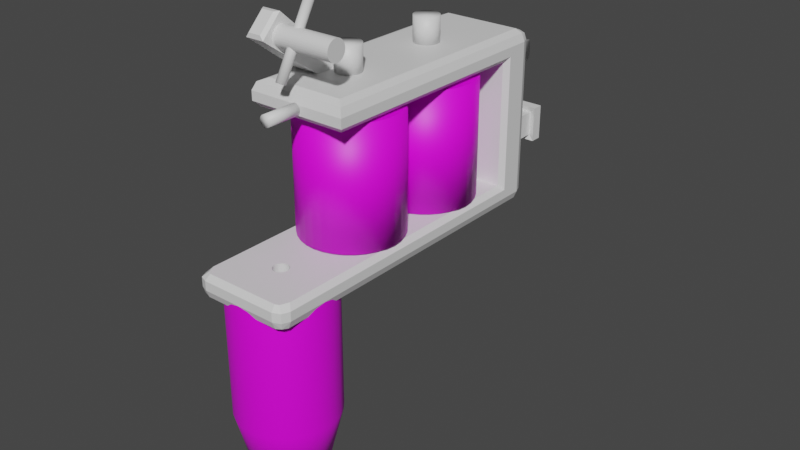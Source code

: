 # Source: Gun.blend  (saved by Blender 2.80.75; exported with 4.5.12 LTS)
import bpy
from mathutils import Matrix  # noqa: F401  (used for matrix-valued properties, if any)

bpy.ops.wm.read_factory_settings(use_empty=True)
scene = bpy.context.scene
scene.name = 'Scene'

# ---- collections
col_collection = bpy.data.collections.new('Collection'); scene.collection.children.link(col_collection)

# ---- images (referenced by path relative to the original .blend; pixels are not part of the script)
import os
ASSET_DIR = os.environ.get("B2B_ASSET_DIR", "")  # directory of the original .blend (textures are referenced by path, not embedded)
HERE = os.path.dirname(os.path.abspath(__file__))  # packed textures are extracted next to this script under _unpacked/

def load_image(name, relpath, width, height, colorspace="sRGB"):
    """Load a texture the original file referenced (path relative to the .blend, or extracted next to this script)."""
    p = next((c for c in (os.path.join(HERE, relpath), os.path.join(ASSET_DIR, relpath)) if relpath and os.path.exists(c)), "")
    if p:
        img = bpy.data.images.load(p, check_existing=True)
        img.name = name
    else:  # same state as the original file: an image datablock whose file is absent (Cycles renders it pink)
        img = bpy.data.images.new(name, width, height)
        img.source = "FILE"
        img.filepath = "//" + (relpath or name)
    img.colorspace_settings.name = colorspace
    return img
img_metalgrip_jpg = load_image('MetalGrip.jpg', 'MetalGrip.jpg', 1024, 1024, 'sRGB')
img_1_8_aluminum_alloy_500x5002_png = load_image('1-8-aluminum-alloy_500x5002.png', '1-8-aluminum-alloy_500x5002.png', 1024, 1024, 'sRGB')

# ---- materials (node trees are filled in below, after node groups)
mat_handlemetal = bpy.data.materials.new('HandleMetal')
mat_handlemetal.use_transparent_shadow = False
mat_handlemetal.diffuse_color = (0.09084, 0.09084, 0.09084, 1.0)
mat_smoothmetal = bpy.data.materials.new('SmoothMetal')
mat_smoothmetal.use_transparent_shadow = False
mat_coilmetal = bpy.data.materials.new('CoilMetal')
mat_coilmetal.use_transparent_shadow = False
mat_coilmetal.diffuse_color = (0.0466, 0.07289, 0.8, 1.0)
mat_highlightmetal = bpy.data.materials.new('HighlightMetal')
mat_highlightmetal.use_transparent_shadow = False

# ---- material node trees
mat_handlemetal.use_nodes = True; mat_handlemetal.node_tree.nodes.clear()
_N = mat_handlemetal.node_tree.nodes; _L = mat_handlemetal.node_tree.links
n0 = _N.new('ShaderNodeOutputMaterial'); n0.name = 'Material Output'; n0.location = (300, 300)
n1 = _N.new('ShaderNodeBsdfPrincipled'); n1.name = 'Principled BSDF'; n1.location = (10, 300)
n1.distribution = 'GGX'
n1.subsurface_method = 'BURLEY'
n1.inputs[3].default_value = 1.45
n1.inputs[27].default_value = (0.0, 0.0, 0.0, 1.0)
n1.inputs[28].default_value = 1.0
n2 = _N.new('ShaderNodeTexImage'); n2.name = 'Image Texture'; n2.location = (-280, 280)
n2.image = img_metalgrip_jpg
_L.new(n1.outputs[0], n0.inputs[0])
_L.new(n2.outputs[0], n1.inputs[0])
n0.is_active_output = True
mat_smoothmetal.use_nodes = True; mat_smoothmetal.node_tree.nodes.clear()
_N = mat_smoothmetal.node_tree.nodes; _L = mat_smoothmetal.node_tree.links
n0 = _N.new('ShaderNodeOutputMaterial'); n0.name = 'Material Output'; n0.location = (300, 300)
n1 = _N.new('ShaderNodeBsdfPrincipled'); n1.name = 'Principled BSDF'; n1.location = (10, 300)
n1.distribution = 'GGX'
n1.subsurface_method = 'BURLEY'
n1.inputs[3].default_value = 1.45
n1.inputs[27].default_value = (0.0, 0.0, 0.0, 1.0)
n1.inputs[28].default_value = 1.0
_L.new(n1.outputs[0], n0.inputs[0])
n0.is_active_output = True
mat_coilmetal.use_nodes = True; mat_coilmetal.node_tree.nodes.clear()
_N = mat_coilmetal.node_tree.nodes; _L = mat_coilmetal.node_tree.links
n0 = _N.new('ShaderNodeOutputMaterial'); n0.name = 'Material Output'; n0.location = (300, 300)
n1 = _N.new('ShaderNodeBsdfPrincipled'); n1.name = 'Principled BSDF'; n1.location = (10, 300)
n1.distribution = 'GGX'
n1.subsurface_method = 'BURLEY'
n1.inputs[3].default_value = 1.45
n1.inputs[27].default_value = (0.0, 0.0, 0.0, 1.0)
n1.inputs[28].default_value = 1.0
n2 = _N.new('ShaderNodeTexImage'); n2.name = 'Image Texture'; n2.location = (-280, 280)
n2.image = img_1_8_aluminum_alloy_500x5002_png
_L.new(n1.outputs[0], n0.inputs[0])
_L.new(n2.outputs[0], n1.inputs[0])
n0.is_active_output = True
mat_highlightmetal.use_nodes = True; mat_highlightmetal.node_tree.nodes.clear()
_N = mat_highlightmetal.node_tree.nodes; _L = mat_highlightmetal.node_tree.links
n0 = _N.new('ShaderNodeOutputMaterial'); n0.name = 'Material Output'; n0.location = (300, 300)
n1 = _N.new('ShaderNodeBsdfPrincipled'); n1.name = 'Principled BSDF'; n1.location = (10, 300)
n1.distribution = 'GGX'
n1.subsurface_method = 'BURLEY'
n1.inputs[3].default_value = 1.45
n1.inputs[27].default_value = (0.0, 0.0, 0.0, 1.0)
n1.inputs[28].default_value = 1.0
_L.new(n1.outputs[0], n0.inputs[0])
n0.is_active_output = True

# ---- world
world_world = bpy.data.worlds.new('World'); scene.world = world_world
world_world.use_nodes = True; world_world.node_tree.nodes.clear()
_N = world_world.node_tree.nodes; _L = world_world.node_tree.links
n0 = _N.new('ShaderNodeOutputWorld'); n0.name = 'World Output'; n0.location = (300, 300)
n1 = _N.new('ShaderNodeBackground'); n1.name = 'Background'; n1.location = (10, 300)
n1.inputs[0].default_value = (0.05088, 0.05088, 0.05088, 1.0)
_L.new(n1.outputs[0], n0.inputs[0])
n0.is_active_output = True
world_world.color = (0.05088, 0.05088, 0.05088)
world_world.use_sun_shadow = False
world_world.sun_shadow_jitter_overblur = 0.0

# ---- meshes
me_cylinder = bpy.data.meshes.new('Cylinder')
me_cylinder.from_pydata([(0.0, 1.0, -1.315), (0.0, 1.0, 1.215), (0.1951, 0.9808, -1.315), (0.1951, 0.9808, 1.215), (0.3827, 0.9239, -1.315), (0.3827, 0.9239, 1.215), (0.5556, 0.8315, -1.315), (0.5556, 0.8315, 1.215), (0.7071, 0.7071, -1.315), (0.7071, 0.7071, 1.215), (0.8315, 0.5556, -1.315), (0.8315, 0.5556, 1.215), (0.9239, 0.3827, -1.315), (0.9239, 0.3827, 1.215), (0.9808, 0.1951, -1.315), (0.9808, 0.1951, 1.215), (1.0, 7.55e-08, -1.315), (1.0, 7.55e-08, 1.215), (0.9808, -0.1951, -1.315), (0.9808, -0.1951, 1.215), (0.9239, -0.3827, -1.315), (0.9239, -0.3827, 1.215), (0.8315, -0.5556, -1.315), (0.8315, -0.5556, 1.215), (0.7071, -0.7071, -1.315), (0.7071, -0.7071, 1.215), (0.5556, -0.8315, -1.315), (0.5556, -0.8315, 1.215), (0.3827, -0.9239, -1.315), (0.3827, -0.9239, 1.215), (0.1951, -0.9808, -1.315), (0.1951, -0.9808, 1.215), (-3.258e-07, -1.0, -1.315), (-3.258e-07, -1.0, 1.215), (-0.1951, -0.9808, -1.315), (-0.1951, -0.9808, 1.215), (-0.3827, -0.9239, -1.315), (-0.3827, -0.9239, 1.215), (-0.5556, -0.8315, -1.315), (-0.5556, -0.8315, 1.215), (-0.7071, -0.7071, -1.315), (-0.7071, -0.7071, 1.215), (-0.8315, -0.5556, -1.315), (-0.8315, -0.5556, 1.215), (-0.9239, -0.3827, -1.315), (-0.9239, -0.3827, 1.215), (-0.9808, -0.1951, -1.315), (-0.9808, -0.1951, 1.215), (-1.0, 9.656e-07, -1.315), (-1.0, 9.656e-07, 1.215), (-0.9808, 0.1951, -1.315), (-0.9808, 0.1951, 1.215), (-0.9239, 0.3827, -1.315), (-0.9239, 0.3827, 1.215), (-0.8315, 0.5556, -1.315), (-0.8315, 0.5556, 1.215), (-0.7071, 0.7071, -1.315), (-0.7071, 0.7071, 1.215), (-0.5556, 0.8315, -1.315), (-0.5556, 0.8315, 1.215), (-0.3827, 0.9239, -1.315), (-0.3827, 0.9239, 1.215), (-0.1951, 0.9808, -1.315), (-0.1951, 0.9808, 1.215), (-7.731e-08, 0.4751, -2.642), (0.09268, 0.4659, -2.642), (0.1818, 0.4389, -2.642), (0.2639, 0.395, -2.642), (0.3359, 0.3359, -2.642), (0.395, 0.2639, -2.642), (0.4389, 0.1818, -2.642), (0.4659, 0.09268, -2.642), (0.4751, 9.98e-08, -2.642), (0.4659, -0.09268, -2.642), (0.4389, -0.1818, -2.642), (0.395, -0.2639, -2.642), (0.3359, -0.3359, -2.642), (0.2639, -0.395, -2.642), (0.1818, -0.4389, -2.642), (0.09268, -0.4659, -2.642), (-1.029e-07, -0.4751, -2.642), (-0.09268, -0.4659, -2.642), (-0.1818, -0.4389, -2.642), (-0.2639, -0.395, -2.642), (-0.3359, -0.3359, -2.642), (-0.395, -0.2639, -2.642), (-0.4389, -0.1818, -2.642), (-0.4659, -0.09268, -2.642), (-0.4751, 5.632e-07, -2.642), (-0.4659, 0.09268, -2.642), (-0.4389, 0.1818, -2.642), (-0.395, 0.2639, -2.642), (-0.3359, 0.3359, -2.642), (-0.2639, 0.395, -2.642), (-0.1818, 0.4389, -2.642), (-0.09268, 0.4659, -2.642), (2.581e-08, 0.6691, -2.642), (0.1305, 0.6562, -2.642), (0.256, 0.6181, -2.642), (0.3717, 0.5563, -2.642), (0.4731, 0.4731, -2.642), (0.5563, 0.3717, -2.642), (0.6181, 0.256, -2.642), (0.6562, 0.1305, -2.642), (0.6691, 1.448e-07, -2.642), (0.6562, -0.1305, -2.642), (0.6181, -0.256, -2.642), (0.5563, -0.3717, -2.642), (0.4731, -0.4731, -2.642), (0.3717, -0.5563, -2.642), (0.256, -0.6181, -2.642), (0.1305, -0.6562, -2.642), (-1.922e-07, -0.6691, -2.642), (-0.1305, -0.6562, -2.642), (-0.256, -0.6181, -2.642), (-0.3717, -0.5563, -2.642), (-0.4731, -0.4731, -2.642), (-0.5563, -0.3717, -2.642), (-0.6181, -0.256, -2.642), (-0.6562, -0.1305, -2.642), (-0.6691, 7.404e-07, -2.642), (-0.6562, 0.1305, -2.642), (-0.6181, 0.256, -2.642), (-0.5563, 0.3717, -2.642), (-0.4731, 0.4731, -2.642), (-0.3717, 0.5563, -2.642), (-0.256, 0.6181, -2.642), (-0.1305, 0.6562, -2.642), (-5.547e-08, 0.4751, -3.33), (0.09268, 0.4659, -3.33), (0.1818, 0.4389, -3.33), (0.2639, 0.395, -3.33), (0.3359, 0.3359, -3.33), (0.395, 0.2639, -3.33), (0.4389, 0.1818, -3.33), (0.4659, 0.09268, -3.33), (0.4751, 9.98e-08, -3.33), (0.4659, -0.09268, -3.33), (0.4389, -0.1818, -3.33), (0.395, -0.2639, -3.33), (0.3359, -0.3359, -3.33), (0.2639, -0.395, -3.33), (0.1818, -0.4389, -3.33), (0.09268, -0.4659, -3.33), (-8.103e-08, -0.4751, -3.33), (-0.09268, -0.4659, -3.33), (-0.1818, -0.4389, -3.33), (-0.2639, -0.395, -3.33), (-0.3359, -0.3359, -3.33), (-0.395, -0.2639, -3.33), (-0.4389, -0.1818, -3.33), (-0.4659, -0.09268, -3.33), (-0.4751, 5.632e-07, -3.33), (-0.4659, 0.09268, -3.33), (-0.4389, 0.1818, -3.33), (-0.395, 0.2639, -3.33), (-0.3359, 0.3359, -3.33), (-0.2639, 0.395, -3.33), (-0.1818, 0.4389, -3.33), (-0.09268, 0.4659, -3.33), (-1.373e-08, 0.2601, -3.804), (0.05074, 0.2551, -3.804), (0.09952, 0.2403, -3.804), (0.1445, 0.2162, -3.804), (0.1839, 0.1839, -3.804), (0.2162, 0.1445, -3.804), (0.2403, 0.09952, -3.804), (0.2551, 0.05074, -3.804), (0.2601, 1.659e-07, -3.804), (0.2551, -0.05074, -3.804), (0.2403, -0.09952, -3.804), (0.2162, -0.1445, -3.804), (0.1839, -0.1839, -3.804), (0.1445, -0.2162, -3.804), (0.09952, -0.2403, -3.804), (0.05074, -0.2551, -3.804), (-2.773e-08, -0.2601, -3.804), (-0.05074, -0.2551, -3.804), (-0.09952, -0.2403, -3.804), (-0.1445, -0.2162, -3.804), (-0.1839, -0.1839, -3.804), (-0.2162, -0.1445, -3.804), (-0.2403, -0.09952, -3.804), (-0.2551, -0.05074, -3.804), (-0.2601, 4.196e-07, -3.804), (-0.2551, 0.05074, -3.804), (-0.2403, 0.09952, -3.804), (-0.2162, 0.1445, -3.804), (-0.1839, 0.1839, -3.804), (-0.1445, 0.2162, -3.804), (-0.09952, 0.2403, -3.804), (-0.05074, 0.2551, -3.804), (-0.5556, 4.675, 3.928), (-0.5556, 4.675, 1.528), (-0.7071, 4.551, 3.928), (-0.7071, 4.551, 1.528), (-0.8315, 4.4, 3.928), (-0.8315, 4.4, 1.528), (-0.9239, 4.227, 3.928), (-0.9239, 4.227, 1.528), (-0.9808, 4.039, 3.928), (-0.9808, 4.039, 1.528), (-1.0, 3.844, 3.928), (-1.0, 3.844, 1.528), (-0.9808, 3.649, 3.928), (-0.9808, 3.649, 1.528), (-0.9239, 3.461, 3.928), (-0.9239, 3.461, 1.528), (-0.8315, 3.288, 3.928), (-0.8315, 3.288, 1.528), (-0.7071, 3.137, 3.928), (-0.7071, 3.137, 1.528), (-0.5556, 3.013, 3.928), (-0.5556, 3.013, 1.528), (-0.3827, 2.92, 3.928), (-0.3827, 2.92, 1.528), (-0.1951, 2.863, 3.928), (-0.1951, 2.863, 1.528), (-3.258e-07, 2.844, 3.928), (-3.258e-07, 2.844, 1.528), (0.1951, 2.863, 3.928), (0.1951, 2.863, 1.528), (0.3827, 2.92, 3.928), (0.0, 4.0, 1.55), (0.0, 4.0, 3.95), (0.1951, 3.981, 1.55), (0.1951, 3.981, 3.95), (0.3827, 2.92, 1.528), (0.5556, 3.013, 3.928), (0.5556, 3.013, 1.528), (0.7071, 3.137, 3.928), (0.7071, 3.137, 1.528), (0.8315, 3.288, 3.928), (0.8315, 3.288, 1.528), (0.9239, 3.461, 3.928), (0.9239, 3.461, 1.528), (0.9808, 3.649, 3.928), (0.9808, 3.649, 1.528), (1.0, 3.844, 3.928), (1.0, 3.844, 1.528), (0.9808, 4.039, 3.928), (0.9808, 4.039, 1.528), (0.9239, 4.227, 3.928), (0.9239, 4.227, 1.528), (0.8315, 4.4, 3.928), (0.8315, 4.4, 1.528), (0.7071, 4.551, 3.928), (0.7071, 4.551, 1.528), (0.5556, 4.675, 3.928), (0.5556, 4.675, 1.528), (0.3827, 4.768, 3.928), (0.3827, 4.768, 1.528), (0.1951, 4.825, 3.928), (0.1951, 4.825, 1.528), (-0.1951, 4.825, 3.928), (0.0, 4.844, 3.928), (-0.1951, 4.825, 1.528), (0.0, 4.844, 1.528), (-0.3827, 4.768, 3.928), (-0.3827, 4.768, 1.528), (0.0, 2.784, 1.546), (0.0, 2.784, 3.946), (0.1951, 2.764, 1.546), (0.1951, 2.764, 3.946), (0.3827, 2.707, 1.546), (0.3827, 2.707, 3.946), (0.5556, 2.615, 1.546), (0.5556, 2.615, 3.946), (0.7071, 2.491, 1.546), (0.7071, 2.491, 3.946), (0.8315, 2.339, 1.546), (0.8315, 2.339, 3.946), (0.9239, 2.166, 1.546), (0.9239, 2.166, 3.946), (0.9808, 1.979, 1.546), (0.9808, 1.979, 3.946), (1.0, 1.784, 1.546), (1.0, 1.784, 3.946), (0.9808, 1.589, 1.546), (0.9808, 1.589, 3.946), (0.9239, 1.401, 1.546), (0.9239, 1.401, 3.946), (0.8315, 1.228, 1.546), (0.8315, 1.228, 3.946), (0.7071, 1.076, 1.546), (0.7071, 1.076, 3.946), (0.5556, 0.9521, 1.546), (0.5556, 0.9521, 3.946), (0.3827, 0.8597, 1.546), (0.3827, 0.8597, 3.946), (0.1951, 0.8028, 1.546), (0.1951, 0.8028, 3.946), (-3.258e-07, 0.7836, 1.546), (-3.258e-07, 0.7836, 3.946), (-0.1951, 0.8028, 1.546), (-0.1951, 0.8028, 3.946), (-0.3827, 0.8597, 1.546), (-0.3827, 0.8597, 3.946), (-0.5556, 0.9521, 1.546), (-0.5556, 0.9521, 3.946), (-0.7071, 1.076, 1.546), (-0.7071, 1.076, 3.946), (-0.8315, 1.228, 1.546), (-0.8315, 1.228, 3.946), (-0.9239, 1.401, 1.546), (-0.9239, 1.401, 3.946), (-0.9808, 1.589, 1.546), (-0.9808, 1.589, 3.946), (-1.0, 1.784, 1.546), (-1.0, 1.784, 3.946), (-0.9808, 1.979, 1.546), (-0.9808, 1.979, 3.946), (-0.9239, 2.166, 1.546), (-0.9239, 2.166, 3.946), (-0.8315, 2.339, 1.546), (-0.8315, 2.339, 3.946), (-0.7071, 2.491, 1.546), (-0.7071, 2.491, 3.946), (-0.5556, 2.615, 1.546), (-0.5556, 2.615, 3.946), (-0.3827, 2.707, 1.546), (-0.3827, 2.707, 3.946), (-0.1951, 2.764, 1.546), (-0.1951, 2.764, 3.946), (-0.7846, -0.7846, 1.0), (-0.7846, -1.0, 1.215), (-1.0, -0.7846, 1.215), (-0.7846, -0.9369, 1.063), (-0.909, -0.909, 1.091), (-0.9369, -0.9369, 1.215), (-0.9369, -0.7846, 1.063), (0.7846, -0.7846, 1.0), (1.0, -0.7846, 1.215), (0.7846, -1.0, 1.215), (0.9369, -0.7846, 1.063), (0.909, -0.909, 1.091), (0.9369, -0.9369, 1.215), (0.7846, -0.9369, 1.063), (-1.0, 5.535, 1.215), (-0.7846, 5.75, 1.215), (-0.7846, 5.535, 1.0), (-0.9369, 5.687, 1.215), (-0.909, 5.659, 1.091), (-0.7846, 5.687, 1.063), (-0.9369, 5.535, 1.063), (0.7846, 5.535, 1.0), (0.7846, 5.75, 1.215), (1.0, 5.535, 1.215), (0.7846, 5.687, 1.063), (0.909, 5.659, 1.091), (0.9369, 5.687, 1.215), (0.9369, 5.535, 1.063), (-0.7846, 5.75, 4.285), (-1.0, 5.535, 4.285), (-0.7846, 5.535, 4.5), (-0.9369, 5.687, 4.285), (-0.909, 5.659, 4.409), (-0.9369, 5.535, 4.437), (-0.7846, 5.687, 4.437), (0.7846, 5.75, 4.285), (0.7846, 5.535, 4.5), (1.0, 5.535, 4.285), (0.7846, 5.687, 4.437), (0.909, 5.659, 4.409), (0.9369, 5.535, 4.437), (0.9369, 5.687, 4.285), (-0.7846, 0.7154, 4.5), (-1.0, 0.5, 4.285), (-0.9369, 0.5631, 4.437), (0.7846, 0.7154, 4.5), (1.0, 0.5, 4.285), (0.9369, 0.5631, 4.437), (0.1287, -0.08599, 1.5), (0.1287, -0.08599, 1.0), (0.1287, -0.08599, -3.804), (0.0, 0.1548, 1.5), (0.0, 0.1548, 1.0), (0.0, 0.1548, -3.804), (-0.0302, 0.1518, 1.5), (-0.0302, 0.1518, 1.0), (-0.0302, 0.1518, -3.804), (-0.05923, 0.143, 1.5), (-0.05923, 0.143, 1.0), (-0.05923, 0.143, -3.804), (-0.143, -0.05923, 1.5), (-0.143, -0.05923, 1.0), (-0.143, -0.05923, -3.804), (-0.1287, -0.08599, 1.5), (-0.1287, -0.08599, 1.0), (-0.1287, -0.08599, -3.804), (-0.1518, -0.0302, 1.5), (-0.1518, -0.0302, 1.0), (-0.1518, -0.0302, -3.804), (-0.1094, -0.1094, 1.5), (-0.1094, -0.1094, 1.0), (-0.1094, -0.1094, -3.804), (-0.0302, -0.1518, 1.5), (-0.0302, -0.1518, 1.0), (-0.0302, -0.1518, -3.804), (-5.044e-08, -0.1548, 1.5), (-5.044e-08, -0.1548, 1.0), (-5.044e-08, -0.1548, -3.804), (-0.05923, -0.143, 1.5), (-0.05923, -0.143, 1.0), (-0.05923, -0.143, -3.804), (0.1518, 0.0302, 1.5), (0.1518, 0.0302, 1.0), (0.1518, 0.0302, -3.804), (0.08599, 0.1287, 1.5), (0.08599, 0.1287, 1.0), (0.08599, 0.1287, -3.804), (0.1548, 1.169e-08, 1.5), (0.1548, 1.169e-08, 1.0), (0.1548, 1.169e-08, -3.804), (0.143, 0.05923, 1.5), (0.143, 0.05923, 1.0), (0.143, 0.05923, -3.804), (0.0302, -0.1518, 1.5), (0.0302, -0.1518, 1.0), (0.0302, -0.1518, -3.804), (-0.1094, 0.1094, 1.5), (-0.1094, 0.1094, 1.0), (-0.1094, 0.1094, -3.804), (-0.08599, 0.1287, 1.5), (-0.08599, 0.1287, 1.0), (-0.08599, 0.1287, -3.804), (-0.1287, 0.08599, 1.5), (-0.1287, 0.08599, 1.0), (-0.1287, 0.08599, -3.804), (0.1518, -0.0302, 1.5), (0.1518, -0.0302, 1.0), (0.1518, -0.0302, -3.804), (0.08599, -0.1287, 1.5), (0.08599, -0.1287, 1.0), (0.08599, -0.1287, -3.804), (0.1094, -0.1094, 1.5), (0.1094, -0.1094, 1.0), (0.1094, -0.1094, -3.804), (0.143, -0.05923, 1.5), (0.143, -0.05923, 1.0), (0.143, -0.05923, -3.804), (-0.1548, 1.495e-07, 1.5), (-0.1548, 1.495e-07, 1.0), (-0.1548, 1.495e-07, -3.804), (-0.08599, -0.1287, 1.5), (-0.08599, -0.1287, 1.0), (-0.08599, -0.1287, -3.804), (-0.1518, 0.0302, 1.5), (-0.1518, 0.0302, 1.0), (-0.1518, 0.0302, -3.804), (0.1094, 0.1094, 1.5), (0.1094, 0.1094, 1.0), (0.1094, 0.1094, -3.804), (0.05923, -0.143, 1.5), (0.05923, -0.143, 1.0), (0.05923, -0.143, -3.804), (0.1287, 0.08599, 1.5), (0.1287, 0.08599, 1.0), (0.1287, 0.08599, -3.804), (-0.143, 0.05923, 1.5), (-0.143, 0.05923, 1.0), (-0.143, 0.05923, -3.804), (0.05923, 0.143, 1.5), (0.05923, 0.143, 1.0), (0.05923, 0.143, -3.804), (0.0302, 0.1518, 1.5), (0.0302, 0.1518, 1.0), (0.0302, 0.1518, -3.804), (9.587e-08, 6.598, 3.84), (8.939e-08, 5.754, 3.672), (0.01055, 6.598, 3.833), (0.03355, 5.754, 3.669), (0.0207, 6.598, 3.814), (0.06581, 5.754, 3.659), (0.03005, 6.598, 3.783), (0.09554, 5.754, 3.643), (0.03824, 6.598, 3.74), (0.1216, 5.754, 3.622), (0.04497, 6.598, 3.689), (0.143, 5.754, 3.596), (0.04996, 6.598, 3.63), (0.1589, 5.754, 3.566), (0.05304, 6.598, 3.566), (0.1687, 5.754, 3.534), (0.172, 5.754, 3.5), (0.05304, 6.598, 3.434), (0.1687, 5.754, 3.466), (0.04996, 6.598, 3.37), (0.1589, 5.754, 3.434), (0.04497, 6.598, 3.311), (0.143, 5.754, 3.404), (0.03824, 6.598, 3.26), (0.1216, 5.754, 3.378), (0.03005, 6.598, 3.217), (0.09554, 5.754, 3.357), (0.0207, 6.598, 3.186), (0.06581, 5.754, 3.341), (0.01055, 6.598, 3.167), (0.03355, 5.754, 3.331), (7.824e-08, 6.598, 3.16), (3.336e-08, 5.754, 3.328), (-0.01055, 6.598, 3.167), (-0.03355, 5.754, 3.331), (-0.0207, 6.598, 3.186), (-0.06581, 5.754, 3.341), (-0.03005, 6.598, 3.217), (-0.09554, 5.754, 3.357), (-0.03824, 6.598, 3.26), (-0.1216, 5.754, 3.378), (-0.04497, 6.598, 3.311), (-0.143, 5.754, 3.404), (-0.04996, 6.598, 3.37), (-0.1589, 5.754, 3.434), (-0.05304, 6.598, 3.434), (-0.1687, 5.754, 3.466), (-0.172, 5.754, 3.5), (-0.05304, 6.598, 3.566), (-0.1687, 5.754, 3.534), (-0.04996, 6.598, 3.63), (-0.1589, 5.754, 3.566), (-0.04497, 6.598, 3.689), (-0.143, 5.754, 3.596), (-0.03824, 6.598, 3.74), (-0.1216, 5.754, 3.622), (-0.03005, 6.598, 3.783), (-0.09554, 5.754, 3.643), (-0.0207, 6.598, 3.814), (-0.06581, 5.754, 3.659), (-0.01055, 6.598, 3.833), (-0.03355, 5.754, 3.669), (9.705e-08, 7.229, 3.714), (0.006646, 7.229, 3.71), (0.01304, 7.229, 3.698), (0.01893, 7.229, 3.678), (0.02832, 7.229, 3.619), (0.03341, 7.229, 3.542), (0.02832, 7.229, 3.381), (0.01893, 7.229, 3.322), (0.01304, 7.229, 3.302), (0.006646, 7.229, 3.29), (8.595e-08, 7.229, 3.286), (-0.006646, 7.229, 3.29), (-0.01304, 7.229, 3.302), (-0.01893, 7.229, 3.322), (-0.02832, 7.229, 3.381), (-0.03341, 7.229, 3.542), (-0.02832, 7.229, 3.619), (-0.01893, 7.229, 3.678), (-0.01304, 7.229, 3.698), (-0.006646, 7.229, 3.71), (6.328e-08, 2.036, 4.5), (6.328e-08, 2.036, 5.0), (0.04877, 2.031, 4.5), (0.04877, 2.031, 5.0), (0.09567, 2.017, 4.5), (0.09567, 2.017, 5.0), (0.1389, 1.994, 4.5), (0.1389, 1.994, 5.0), (0.1768, 1.963, 4.5), (0.1768, 1.963, 5.0), (0.2079, 1.925, 4.5), (0.2079, 1.925, 5.0), (0.231, 1.882, 4.5), (0.231, 1.882, 5.0), (0.2452, 1.835, 4.5), (0.2452, 1.835, 5.0), (0.25, 1.786, 4.5), (0.25, 1.786, 5.0), (0.2452, 1.737, 4.5), (0.2452, 1.737, 5.0), (0.231, 1.69, 4.5), (0.231, 1.69, 5.0), (0.2079, 1.647, 4.5), (0.2079, 1.647, 5.0), (0.1768, 1.609, 4.5), (0.1768, 1.609, 5.0), (0.1389, 1.578, 4.5), (0.1389, 1.578, 5.0), (0.09567, 1.555, 4.5), (0.09567, 1.555, 5.0), (0.04877, 1.541, 4.5), (0.04877, 1.541, 5.0), (-1.819e-08, 1.536, 4.5), (-1.819e-08, 1.536, 5.0), (-0.04877, 1.541, 4.5), (-0.04877, 1.541, 5.0), (-0.09567, 1.555, 4.5), (-0.09567, 1.555, 5.0), (-0.1389, 1.578, 4.5), (-0.1389, 1.578, 5.0), (-0.1768, 1.609, 4.5), (-0.1768, 1.609, 5.0), (-0.2079, 1.647, 4.5), (-0.2079, 1.647, 5.0), (-0.231, 1.69, 4.5), (-0.231, 1.69, 5.0), (-0.2452, 1.737, 4.5), (-0.2452, 1.737, 5.0), (-0.25, 1.786, 4.5), (-0.25, 1.786, 5.0), (-0.2452, 1.835, 4.5), (-0.2452, 1.835, 5.0), (-0.231, 1.882, 4.5), (-0.231, 1.882, 5.0), (-0.2079, 1.925, 4.5), (-0.2079, 1.925, 5.0), (-0.1768, 1.963, 4.5), (-0.1768, 1.963, 5.0), (-0.1389, 1.994, 4.5), (-0.1389, 1.994, 5.0), (-0.09567, 2.017, 4.5), (-0.09567, 2.017, 5.0), (-0.04877, 2.031, 4.5), (-0.04877, 2.031, 5.0), (6.311e-08, 4.115, 4.5), (6.311e-08, 4.115, 5.0), (0.04877, 4.11, 4.5), (0.04877, 4.11, 5.0), (0.09567, 4.096, 4.5), (0.09567, 4.096, 5.0), (0.1389, 4.073, 4.5), (0.1389, 4.073, 5.0), (0.1768, 4.042, 4.5), (0.1768, 4.042, 5.0), (0.2079, 4.004, 4.5), (0.2079, 4.004, 5.0), (0.231, 3.961, 4.5), (0.231, 3.961, 5.0), (0.2452, 3.914, 4.5), (0.2452, 3.914, 5.0), (0.25, 3.865, 4.5), (0.25, 3.865, 5.0), (0.2452, 3.816, 4.5), (0.2452, 3.816, 5.0), (0.231, 3.769, 4.5), (0.231, 3.769, 5.0), (0.2079, 3.726, 4.5), (0.2079, 3.726, 5.0), (0.1768, 3.688, 4.5), (0.1768, 3.688, 5.0), (0.1389, 3.657, 4.5), (0.1389, 3.657, 5.0), (0.09567, 3.634, 4.5), (0.09567, 3.634, 5.0), (0.04877, 3.62, 4.5), (0.04877, 3.62, 5.0), (-1.835e-08, 3.615, 4.5), (-1.835e-08, 3.615, 5.0), (-0.04877, 3.62, 4.5), (-0.04877, 3.62, 5.0), (-0.09567, 3.634, 4.5), (-0.09567, 3.634, 5.0), (-0.1389, 3.657, 4.5), (-0.1389, 3.657, 5.0), (-0.1768, 3.688, 4.5), (-0.1768, 3.688, 5.0), (-0.2079, 3.726, 4.5), (-0.2079, 3.726, 5.0), (-0.231, 3.769, 4.5), (-0.231, 3.769, 5.0), (-0.2452, 3.816, 4.5), (-0.2452, 3.816, 5.0), (-0.25, 3.865, 4.5), (-0.25, 3.865, 5.0), (-0.2452, 3.914, 4.5), (-0.2452, 3.914, 5.0), (-0.231, 3.961, 4.5), (-0.231, 3.961, 5.0), (-0.2079, 4.004, 4.5), (-0.2079, 4.004, 5.0), (-0.1768, 4.042, 4.5), (-0.1768, 4.042, 5.0), (-0.1389, 4.073, 4.5), (-0.1389, 4.073, 5.0), (-0.09567, 4.096, 4.5), (-0.09567, 4.096, 5.0), (-0.04877, 4.11, 4.5), (-0.04877, 4.11, 5.0), (-0.25, 5.75, 1.75), (-0.25, 5.75, 2.25), (-0.25, 7.053, 1.75), (-0.25, 7.053, 2.25), (0.25, 5.75, 1.75), (0.25, 5.75, 2.25), (0.25, 7.053, 1.75), (0.25, 7.053, 2.25), (-0.25, 7.215, 2.25), (-0.25, 7.215, 1.75), (0.25, 7.215, 1.75), (0.25, 7.215, 2.25), (-0.3601, 7.017, 2.36), (-0.3601, 7.017, 1.64), (0.3601, 7.017, 1.64), (0.3601, 7.017, 2.36), (-0.3601, 7.251, 2.36), (-0.3601, 7.251, 1.64), (0.3601, 7.251, 1.64), (0.3601, 7.251, 2.36), (-0.7827, 1.514, 4.368), (-0.7827, 2.044, 4.413), (-0.2827, 1.514, 4.368), (-0.2827, 2.044, 4.413), (-0.6606, 0.2083, 5.406), (-0.7211, 0.2063, 5.321), (-0.6606, 0.5212, 5.719), (-0.7211, 0.606, 5.721), (-0.4047, 0.2083, 5.406), (-0.3442, 0.2063, 5.321), (-0.4047, 0.5212, 5.719), (-0.3442, 0.606, 5.721), (-0.3603, 0.8085, 5.322), (0.8397, 0.8085, 5.322), (-0.3603, 0.8046, 5.283), (0.8397, 0.8046, 5.283), (-0.3603, 0.7932, 5.245), (0.8397, 0.7932, 5.245), (-0.3603, 0.7748, 5.211), (0.8397, 0.7748, 5.211), (-0.3603, 0.7499, 5.181), (0.8397, 0.7499, 5.181), (-0.3603, 0.7196, 5.156), (0.8397, 0.7196, 5.156), (-0.3603, 0.685, 5.137), (0.8397, 0.685, 5.137), (-0.3603, 0.6475, 5.126), (0.8397, 0.6475, 5.126), (-0.3603, 0.6085, 5.122), (0.8397, 0.6085, 5.122), (-0.3603, 0.5694, 5.126), (0.8397, 0.5694, 5.126), (-0.3603, 0.5319, 5.137), (0.8397, 0.5319, 5.137), (-0.3603, 0.4973, 5.156), (0.8397, 0.4973, 5.156), (-0.3603, 0.467, 5.181), (0.8397, 0.467, 5.181), (-0.3603, 0.4422, 5.211), (0.8397, 0.4422, 5.211), (-0.3603, 0.4237, 5.245), (0.8397, 0.4237, 5.245), (-0.3603, 0.4123, 5.283), (0.8397, 0.4123, 5.283), (-0.3603, 0.4085, 5.322), (0.8397, 0.4085, 5.322), (-0.3603, 0.4123, 5.361), (0.8397, 0.4123, 5.361), (-0.3603, 0.4237, 5.399), (0.8397, 0.4237, 5.399), (-0.3603, 0.4422, 5.433), (0.8397, 0.4422, 5.433), (-0.3603, 0.467, 5.463), (0.8397, 0.467, 5.463), (-0.3603, 0.4973, 5.488), (0.8397, 0.4973, 5.488), (-0.3603, 0.5319, 5.507), (0.8397, 0.5319, 5.507), (-0.3603, 0.5694, 5.518), (0.8397, 0.5694, 5.518), (-0.3603, 0.6085, 5.522), (0.8397, 0.6085, 5.522), (-0.3603, 0.6475, 5.518), (0.8397, 0.6475, 5.518), (-0.3603, 0.685, 5.507), (0.8397, 0.685, 5.507), (-0.3603, 0.7196, 5.488), (0.8397, 0.7196, 5.488), (-0.3603, 0.7499, 5.463), (0.8397, 0.7499, 5.463), (-0.3603, 0.7748, 5.433), (0.8397, 0.7748, 5.433), (-0.3603, 0.7932, 5.399), (0.8397, 0.7932, 5.399), (-0.3603, 0.8046, 5.361), (0.8397, 0.8046, 5.361), (1.043e-07, 0.2874, 4.658), (1.043e-07, 0.9911, 5.876), (0.01716, 0.286, 4.658), (0.01716, 0.9896, 5.877), (0.03366, 0.2816, 4.661), (0.03366, 0.9853, 5.88), (0.04887, 0.2746, 4.665), (0.04887, 0.9783, 5.884), (0.0622, 0.2651, 4.67), (0.0622, 0.9688, 5.889), (0.07313, 0.2536, 4.677), (0.07313, 0.9572, 5.896), (0.08126, 0.2404, 4.685), (0.08126, 0.9441, 5.903), (0.08627, 0.2261, 4.693), (0.08627, 0.9298, 5.912), (0.08796, 0.2113, 4.701), (0.08796, 0.9149, 5.92), (0.08627, 0.1964, 4.71), (0.08627, 0.9001, 5.929), (0.08126, 0.1821, 4.718), (0.08126, 0.8858, 5.937), (0.07313, 0.1689, 4.726), (0.07313, 0.8726, 5.945), (0.0622, 0.1574, 4.733), (0.0622, 0.8611, 5.951), (0.04887, 0.1479, 4.738), (0.04887, 0.8516, 5.957), (0.03366, 0.1409, 4.742), (0.03366, 0.8445, 5.961), (0.01716, 0.1366, 4.745), (0.01716, 0.8402, 5.963), (7.567e-08, 0.1351, 4.745), (7.567e-08, 0.8387, 5.964), (-0.01716, 0.1366, 4.745), (-0.01716, 0.8402, 5.963), (-0.03366, 0.1409, 4.742), (-0.03366, 0.8445, 5.961), (-0.04887, 0.1479, 4.738), (-0.04887, 0.8516, 5.957), (-0.06219, 0.1574, 4.733), (-0.06219, 0.8611, 5.951), (-0.07313, 0.1689, 4.726), (-0.07313, 0.8726, 5.945), (-0.08126, 0.1821, 4.718), (-0.08126, 0.8858, 5.937), (-0.08627, 0.1964, 4.71), (-0.08627, 0.9001, 5.929), (-0.08796, 0.2113, 4.701), (-0.08796, 0.9149, 5.92), (-0.08627, 0.2261, 4.693), (-0.08627, 0.9298, 5.912), (-0.08126, 0.2404, 4.685), (-0.08126, 0.9441, 5.903), (-0.07313, 0.2536, 4.677), (-0.07313, 0.9572, 5.896), (-0.06219, 0.2651, 4.67), (-0.06219, 0.9688, 5.889), (-0.04887, 0.2746, 4.665), (-0.04887, 0.9783, 5.884), (-0.03366, 0.2816, 4.661), (-0.03366, 0.9853, 5.88), (-0.01716, 0.286, 4.658), (-0.01716, 0.9896, 5.877), (9.207e-08, 0.5088, 4.306), (9.207e-08, -0.1662, 4.306), (0.02195, 0.5088, 4.303), (0.02195, -0.1662, 4.303), (0.04305, 0.5088, 4.297), (0.04305, -0.1662, 4.297), (0.0625, 0.5088, 4.287), (0.0625, -0.1662, 4.287), (0.07955, 0.5088, 4.273), (0.07955, -0.1662, 4.273), (0.09354, 0.5088, 4.256), (0.09354, -0.1662, 4.256), (0.1039, 0.5088, 4.236), (0.1039, -0.1662, 4.236), (0.1103, 0.5088, 4.215), (0.1103, -0.1662, 4.215), (0.1125, 0.5088, 4.193), (0.1125, -0.1662, 4.193), (0.1103, 0.5088, 4.171), (0.1103, -0.1662, 4.171), (0.1039, 0.5088, 4.15), (0.1039, -0.1662, 4.15), (0.09354, 0.5088, 4.131), (0.09354, -0.1662, 4.131), (0.07955, 0.5088, 4.114), (0.07955, -0.1662, 4.114), (0.0625, 0.5088, 4.1), (0.0625, -0.1662, 4.1), (0.04305, 0.5088, 4.089), (0.04305, -0.1662, 4.089), (0.02195, 0.5088, 4.083), (0.02195, -0.1662, 4.083), (5.542e-08, 0.5088, 4.081), (5.542e-08, -0.1662, 4.081), (-0.02195, 0.5088, 4.083), (-0.02195, -0.1662, 4.083), (-0.04305, 0.5088, 4.089), (-0.04305, -0.1662, 4.089), (-0.0625, 0.5088, 4.1), (-0.0625, -0.1662, 4.1), (-0.07955, 0.5088, 4.114), (-0.07955, -0.1662, 4.114), (-0.09354, 0.5088, 4.131), (-0.09354, -0.1662, 4.131), (-0.1039, 0.5088, 4.15), (-0.1039, -0.1662, 4.15), (-0.1103, 0.5088, 4.171), (-0.1103, -0.1662, 4.171), (-0.1125, 0.5088, 4.193), (-0.1125, -0.1662, 4.193), (-0.1103, 0.5088, 4.215), (-0.1103, -0.1662, 4.215), (-0.1039, 0.5088, 4.236), (-0.1039, -0.1662, 4.236), (-0.09354, 0.5088, 4.256), (-0.09354, -0.1662, 4.256), (-0.07955, 0.5088, 4.273), (-0.07955, -0.1662, 4.273), (-0.0625, 0.5088, 4.287), (-0.0625, -0.1662, 4.287), (-0.04305, 0.5088, 4.297), (-0.04305, -0.1662, 4.297), (-0.02195, 0.5088, 4.303), (-0.02195, -0.1662, 4.303), (-1.0, 5.101, 1.399), (-0.9061, 5.0, 1.5), (1.0, 5.101, 1.399), (0.9061, 5.0, 1.5), (-1.0, 5.101, 4.101), (-0.9053, 5.0, 4.0), (1.0, 5.101, 4.101), (0.9053, 5.0, 4.0), (-1.0, 0.5, 4.101), (-0.9051, 0.6013, 4.0), (0.9051, 0.6013, 4.0), (1.0, 0.5, 4.101), (-0.9075, -0.6987, 1.5), (-1.0, -0.7846, 1.399), (-0.7645, -0.8987, 1.5), (-0.7846, -1.0, 1.399), (-0.8379, -0.8683, 1.5), (-0.9369, -0.9369, 1.399), (0.7645, -0.8987, 1.5), (0.7846, -1.0, 1.399), (1.0, -0.7846, 1.399), (0.9075, -0.6987, 1.5), (0.8379, -0.8683, 1.5), (0.9369, -0.9369, 1.399)], [], [(0, 1, 3, 2), (2, 3, 5, 4), (4, 5, 7, 6), (6, 7, 9, 8), (8, 9, 11, 10), (10, 11, 13, 12), (12, 13, 15, 14), (14, 15, 17, 16), (16, 17, 19, 18), (18, 19, 21, 20), (20, 21, 23, 22), (22, 23, 25, 24), (24, 25, 27, 26), (26, 27, 29, 28), (28, 29, 31, 30), (30, 31, 33, 32), (32, 33, 35, 34), (34, 35, 37, 36), (36, 37, 39, 38), (38, 39, 41, 40), (40, 41, 43, 42), (42, 43, 45, 44), (44, 45, 47, 46), (46, 47, 49, 48), (48, 49, 51, 50), (50, 51, 53, 52), (52, 53, 55, 54), (54, 55, 57, 56), (56, 57, 59, 58), (58, 59, 61, 60), (60, 61, 63, 62), (62, 63, 1, 0), (2, 4, 98, 97), (95, 64, 128, 159), (20, 22, 107, 106), (38, 40, 116, 115), (56, 58, 125, 124), (12, 14, 103, 102), (30, 32, 112, 111), (48, 50, 121, 120), (4, 6, 99, 98), (22, 24, 108, 107), (40, 42, 117, 116), (58, 60, 126, 125), (14, 16, 104, 103), (32, 34, 113, 112), (50, 52, 122, 121), (6, 8, 100, 99), (24, 26, 109, 108), (42, 44, 118, 117), (60, 62, 127, 126), (16, 18, 105, 104), (34, 36, 114, 113), (52, 54, 123, 122), (8, 10, 101, 100), (26, 28, 110, 109), (44, 46, 119, 118), (0, 2, 97, 96), (62, 0, 96, 127), (18, 20, 106, 105), (36, 38, 115, 114), (54, 56, 124, 123), (10, 12, 102, 101), (28, 30, 111, 110), (46, 48, 120, 119), (64, 95, 94, 93, 125, 126, 127, 96, 97, 98, 99, 100, 101, 69, 68, 67, 66, 65), (360, 354, 366, 369), (72, 71, 70, 69, 101, 102, 103, 104, 105, 106, 107, 108, 109, 110, 111, 112, 113, 114, 115, 116, 117, 118, 119, 120, 121, 122, 123, 124, 125, 93, 92, 91, 90, 89, 88, 87, 86, 85, 84, 83, 82, 81, 80, 79, 78, 77, 76, 75, 74, 73), (326, 338, 344, 330), (352, 339, 341, 355), (149, 150, 182, 181), (82, 83, 147, 146), (69, 70, 134, 133), (83, 84, 148, 147), (70, 71, 135, 134), (84, 85, 149, 148), (71, 72, 136, 135), (85, 86, 150, 149), (72, 73, 137, 136), (86, 87, 151, 150), (73, 74, 138, 137), (87, 88, 152, 151), (74, 75, 139, 138), (88, 89, 153, 152), (75, 76, 140, 139), (89, 90, 154, 153), (76, 77, 141, 140), (90, 91, 155, 154), (77, 78, 142, 141), (64, 65, 129, 128), (91, 92, 156, 155), (78, 79, 143, 142), (65, 66, 130, 129), (92, 93, 157, 156), (79, 80, 144, 143), (66, 67, 131, 130), (93, 94, 158, 157), (80, 81, 145, 144), (67, 68, 132, 131), (94, 95, 159, 158), (81, 82, 146, 145), (68, 69, 133, 132), (160, 161, 162, 163, 164, 165, 166, 167, 168, 413, 407, 416, 458, 452, 410, 464, 467, 377, 380, 383, 425, 422, 428, 461, 449, 443, 184, 185, 186, 187, 188, 189, 190, 191), (136, 137, 169, 168), (150, 151, 183, 182), (137, 138, 170, 169), (151, 152, 184, 183), (138, 139, 171, 170), (152, 153, 185, 184), (139, 140, 172, 171), (153, 154, 186, 185), (140, 141, 173, 172), (154, 155, 187, 186), (141, 142, 174, 173), (128, 129, 161, 160), (155, 156, 188, 187), (142, 143, 175, 174), (129, 130, 162, 161), (156, 157, 189, 188), (143, 144, 176, 175), (130, 131, 163, 162), (157, 158, 190, 189), (144, 145, 177, 176), (131, 132, 164, 163), (158, 159, 191, 190), (145, 146, 178, 177), (132, 133, 165, 164), (159, 128, 160, 191), (146, 147, 179, 178), (133, 134, 166, 165), (147, 148, 180, 179), (134, 135, 167, 166), (148, 149, 181, 180), (135, 136, 168, 167), (921, 333, 336, 925), (347, 361, 370, 913, 908, 904, 922, 332), (331, 412, 406, 415, 457, 451, 409, 463, 466, 376, 379, 382, 424, 421, 427, 460, 448, 442, 324, 340, 345), (905, 903, 914, 441, 447, 459, 426, 420, 423, 381, 378, 375, 465, 462, 408, 450, 456, 414, 405, 411, 923), (907, 909, 912, 911), (906, 910, 367, 353, 338, 326, 915, 902), (331, 345, 351, 334), (923, 411, 429, 438, 372, 435, 432, 453, 417, 399, 396, 402, 444, 393, 387, 384, 390, 441, 914, 918, 916, 920, 924), (910, 913, 370, 367), (235, 234, 232, 233), (237, 236, 234, 235), (239, 238, 236, 237), (241, 240, 238, 239), (243, 242, 240, 241), (245, 244, 242, 243), (247, 246, 244, 245), (249, 248, 246, 247), (251, 250, 248, 249), (257, 255, 252, 253), (253, 252, 250, 251), (260, 261, 263, 262), (262, 263, 265, 264), (264, 265, 267, 266), (266, 267, 269, 268), (268, 269, 271, 270), (270, 271, 273, 272), (272, 273, 275, 274), (274, 275, 277, 276), (276, 277, 279, 278), (278, 279, 281, 280), (280, 281, 283, 282), (282, 283, 285, 284), (284, 285, 287, 286), (286, 287, 289, 288), (288, 289, 291, 290), (290, 291, 293, 292), (292, 293, 295, 294), (294, 295, 297, 296), (296, 297, 299, 298), (298, 299, 301, 300), (300, 301, 303, 302), (302, 303, 305, 304), (304, 305, 307, 306), (306, 307, 309, 308), (308, 309, 311, 310), (310, 311, 313, 312), (312, 313, 315, 314), (314, 315, 317, 316), (316, 317, 319, 318), (318, 319, 321, 320), (263, 261, 323, 321, 319, 317, 315, 313, 311, 309, 307, 305, 303, 301, 299, 297, 295, 293, 291, 289, 287, 285, 283, 281, 279, 277, 275, 273, 271, 269, 267, 265), (320, 321, 323, 322), (322, 323, 261, 260), (260, 262, 264, 266, 268, 270, 272, 274, 276, 278, 280, 282, 284, 286, 288, 290, 292, 294, 296, 298, 300, 302, 304, 306, 308, 310, 312, 314, 316, 318, 320, 322), (233, 232, 230, 231), (231, 230, 228, 229), (229, 228, 222, 227), (227, 222, 220, 221), (221, 220, 218, 219), (219, 218, 216, 217), (217, 216, 214, 215), (215, 214, 212, 213), (213, 212, 210, 211), (211, 210, 208, 209), (209, 208, 206, 207), (207, 206, 204, 205), (205, 204, 202, 203), (203, 202, 200, 201), (201, 200, 198, 199), (199, 198, 196, 197), (197, 196, 194, 195), (195, 194, 192, 193), (193, 192, 258, 259), (232, 234, 236, 238, 240, 242, 244, 246, 248, 250, 252, 255, 254, 258, 192, 194, 196, 198, 200, 202, 204, 206, 208, 210, 212, 214, 216, 218, 220, 222, 228, 230), (259, 258, 254, 256), (256, 254, 255, 257), (253, 251, 249, 247, 245, 243, 241, 239, 237, 235, 233, 231, 229, 227, 221, 219, 217, 215, 213, 211, 209, 207, 205, 203, 201, 199, 197, 195, 193, 259, 256, 257), (324, 327, 328, 330), (325, 329, 328, 327), (326, 330, 328, 329), (331, 334, 335, 337), (332, 336, 335, 334), (333, 337, 335, 336), (338, 341, 342, 344), (339, 343, 342, 341), (340, 344, 342, 343), (345, 348, 349, 351), (346, 350, 349, 348), (347, 351, 349, 350), (352, 355, 356, 358), (353, 357, 356, 355), (354, 358, 356, 357), (359, 362, 363, 365), (360, 364, 363, 362), (361, 365, 363, 364), (334, 351, 347, 332), (333, 921, 917, 325), (325, 917, 919, 329), (330, 344, 340, 324), (341, 338, 353, 355), (925, 336, 332, 922), (324, 331, 337, 327), (327, 337, 333, 325), (353, 367, 368, 357), (345, 340, 343, 348), (348, 343, 339, 346), (371, 364, 360, 369), (354, 360, 362, 358), (358, 362, 359, 352), (346, 359, 365, 350), (370, 361, 364, 371), (350, 365, 361, 347), (357, 368, 366, 354), (511, 513, 516, 545, 544, 509), (367, 370, 371, 368), (368, 371, 369, 366), (329, 919, 915, 326), (324, 442, 391, 385, 388, 394, 445, 403, 397, 400, 418, 454, 433, 436, 373, 439, 430, 412, 331), (184, 443, 392, 386, 389, 395, 446, 404, 398, 401, 419, 455, 434, 437, 374, 440, 431, 413, 168, 169, 170, 171, 172, 173, 174, 175, 176, 177, 178, 179, 180, 181, 182, 183), (412, 411, 405, 414, 456, 450, 408, 462, 465, 375, 378, 381, 423, 420, 426, 459, 447, 441, 442, 448, 460, 427, 421, 424, 382, 379, 376, 466, 463, 409, 451, 457, 415, 406), (411, 412, 430, 439, 373, 436, 433, 454, 418, 400, 397, 403, 445, 394, 388, 385, 391, 442, 441, 390, 384, 387, 393, 444, 402, 396, 399, 417, 453, 432, 435, 372, 438, 429), (373, 439, 430, 412, 413, 431, 440, 374, 437, 434, 455, 419, 401, 398, 404, 446, 395, 389, 386, 392, 443, 442, 391, 385, 388, 394, 445, 403, 397, 400, 418, 454, 433, 436), (468, 469, 471, 470), (470, 471, 473, 472), (472, 473, 475, 474), (474, 475, 477, 476), (476, 477, 479, 478), (478, 479, 481, 480), (480, 481, 483, 482), (515, 517, 516, 513, 514), (485, 486, 488, 487), (487, 488, 490, 489), (489, 490, 492, 491), (491, 492, 494, 493), (493, 494, 496, 495), (495, 496, 498, 497), (497, 498, 500, 499), (499, 500, 502, 501), (501, 502, 504, 503), (503, 504, 506, 505), (505, 506, 508, 507), (507, 508, 510, 509), (509, 510, 512, 511), (511, 512, 514, 513), (516, 517, 519, 518), (518, 519, 521, 520), (520, 521, 523, 522), (522, 523, 525, 524), (524, 525, 527, 526), (471, 469, 529, 527, 525, 523, 521, 519, 517, 515, 514, 512, 510, 508, 506, 504, 502, 500, 498, 496, 494, 492, 490, 488, 486, 484, 483, 481, 479, 477, 475, 473), (526, 527, 529, 528), (528, 529, 469, 468), (476, 478, 534, 533, 474), (530, 531, 532, 533, 534, 535, 536, 537, 538, 539, 540, 541, 542, 543, 544, 545, 546, 547, 548, 549), (507, 509, 544, 543, 505), (522, 524, 547, 546, 520), (480, 482, 535, 534, 478), (526, 528, 549, 548), (484, 486, 485, 482, 483), (501, 503, 542, 541), (493, 495, 538, 537), (468, 470, 531, 530), (528, 468, 530, 549), (503, 505, 543, 542), (487, 489, 536, 535, 482, 485), (518, 520, 546, 545, 516), (495, 497, 539, 538), (470, 472, 532, 531), (489, 491, 493, 537, 536), (497, 499, 540, 539), (472, 474, 533, 532), (524, 526, 548, 547), (499, 501, 541, 540), (550, 551, 553, 552), (654, 655, 657, 656), (632, 633, 635, 634), (552, 553, 555, 554), (652, 653, 655, 654), (554, 555, 557, 556), (556, 557, 559, 558), (630, 631, 633, 632), (558, 559, 561, 560), (650, 651, 653, 652), (560, 561, 563, 562), (562, 563, 565, 564), (628, 629, 631, 630), (564, 565, 567, 566), (648, 649, 651, 650), (566, 567, 569, 568), (568, 569, 571, 570), (626, 627, 629, 628), (570, 571, 573, 572), (646, 647, 649, 648), (572, 573, 575, 574), (574, 575, 577, 576), (624, 625, 627, 626), (576, 577, 579, 578), (644, 645, 647, 646), (578, 579, 581, 580), (580, 581, 583, 582), (622, 623, 625, 624), (582, 583, 585, 584), (642, 643, 645, 644), (584, 585, 587, 586), (586, 587, 589, 588), (620, 621, 623, 622), (588, 589, 591, 590), (640, 641, 643, 642), (590, 591, 593, 592), (592, 593, 595, 594), (618, 619, 621, 620), (594, 595, 597, 596), (638, 639, 641, 640), (596, 597, 599, 598), (598, 599, 601, 600), (616, 617, 619, 618), (600, 601, 603, 602), (636, 637, 639, 638), (602, 603, 605, 604), (604, 605, 607, 606), (614, 615, 617, 616), (606, 607, 609, 608), (634, 635, 637, 636), (608, 609, 611, 610), (553, 551, 613, 611, 609, 607, 605, 603, 601, 599, 597, 595, 593, 591, 589, 587, 585, 583, 581, 579, 577, 575, 573, 571, 569, 567, 565, 563, 561, 559, 557, 555), (610, 611, 613, 612), (612, 613, 551, 550), (550, 552, 554, 556, 558, 560, 562, 564, 566, 568, 570, 572, 574, 576, 578, 580, 582, 584, 586, 588, 590, 592, 594, 596, 598, 600, 602, 604, 606, 608, 610, 612), (656, 657, 659, 658), (658, 659, 661, 660), (660, 661, 663, 662), (662, 663, 665, 664), (664, 665, 667, 666), (666, 667, 669, 668), (668, 669, 671, 670), (670, 671, 673, 672), (672, 673, 675, 674), (634, 636, 638, 640, 642, 644, 646, 648, 650, 652, 654, 656, 658, 660, 662, 664, 666, 668, 670, 672, 674, 676, 614, 616, 618, 620, 622, 624, 626, 628, 630, 632), (674, 675, 677, 676), (676, 677, 615, 614), (657, 655, 653, 651, 649, 647, 645, 643, 641, 639, 637, 635, 633, 631, 629, 627, 625, 623, 621, 619, 617, 615, 677, 675, 673, 671, 669, 667, 665, 663, 661, 659), (678, 679, 681, 680), (686, 687, 695, 694), (684, 685, 683, 682), (682, 683, 679, 678), (680, 684, 682, 678), (685, 681, 679, 683), (687, 686, 689, 688), (680, 681, 690, 691), (689, 686, 694, 697), (681, 685, 693, 690), (690, 693, 697, 694), (691, 690, 694, 695), (693, 692, 696, 697), (692, 691, 695, 696), (685, 684, 692, 693), (688, 689, 697, 696), (684, 680, 691, 692), (687, 688, 696, 695), (708, 704, 702, 706), (701, 709, 707, 700), (698, 703, 705, 699), (699, 701, 700, 698), (699, 705, 709, 701), (702, 704, 705, 703), (704, 708, 709, 705), (708, 706, 707, 709), (706, 702, 703, 707), (700, 707, 703, 698), (710, 711, 713, 712), (814, 815, 817, 816), (792, 793, 795, 794), (712, 713, 715, 714), (812, 813, 815, 814), (714, 715, 717, 716), (716, 717, 719, 718), (790, 791, 793, 792), (718, 719, 721, 720), (810, 811, 813, 812), (720, 721, 723, 722), (722, 723, 725, 724), (788, 789, 791, 790), (724, 725, 727, 726), (808, 809, 811, 810), (726, 727, 729, 728), (728, 729, 731, 730), (786, 787, 789, 788), (730, 731, 733, 732), (806, 807, 809, 808), (732, 733, 735, 734), (734, 735, 737, 736), (784, 785, 787, 786), (736, 737, 739, 738), (804, 805, 807, 806), (738, 739, 741, 740), (740, 741, 743, 742), (782, 783, 785, 784), (742, 743, 745, 744), (802, 803, 805, 804), (744, 745, 747, 746), (746, 747, 749, 748), (780, 781, 783, 782), (748, 749, 751, 750), (800, 801, 803, 802), (750, 751, 753, 752), (752, 753, 755, 754), (778, 779, 781, 780), (754, 755, 757, 756), (798, 799, 801, 800), (756, 757, 759, 758), (758, 759, 761, 760), (776, 777, 779, 778), (760, 761, 763, 762), (796, 797, 799, 798), (762, 763, 765, 764), (764, 765, 767, 766), (774, 775, 777, 776), (766, 767, 769, 768), (794, 795, 797, 796), (768, 769, 771, 770), (713, 711, 773, 771, 769, 767, 765, 763, 761, 759, 757, 755, 753, 751, 749, 747, 745, 743, 741, 739, 737, 735, 733, 731, 729, 727, 725, 723, 721, 719, 717, 715), (770, 771, 773, 772), (772, 773, 711, 710), (710, 712, 714, 716, 718, 720, 722, 724, 726, 728, 730, 732, 734, 736, 738, 740, 742, 744, 746, 748, 750, 752, 754, 756, 758, 760, 762, 764, 766, 768, 770, 772), (816, 817, 819, 818), (818, 819, 821, 820), (820, 821, 823, 822), (822, 823, 825, 824), (824, 825, 827, 826), (826, 827, 829, 828), (828, 829, 831, 830), (830, 831, 833, 832), (832, 833, 835, 834), (794, 796, 798, 800, 802, 804, 806, 808, 810, 812, 814, 816, 818, 820, 822, 824, 826, 828, 830, 832, 834, 836, 774, 776, 778, 780, 782, 784, 786, 788, 790, 792), (834, 835, 837, 836), (836, 837, 775, 774), (817, 815, 813, 811, 809, 807, 805, 803, 801, 799, 797, 795, 793, 791, 789, 787, 785, 783, 781, 779, 777, 775, 837, 835, 833, 831, 829, 827, 825, 823, 821, 819), (838, 839, 841, 840), (840, 841, 843, 842), (842, 843, 845, 844), (844, 845, 847, 846), (846, 847, 849, 848), (848, 849, 851, 850), (850, 851, 853, 852), (852, 853, 855, 854), (854, 855, 857, 856), (856, 857, 859, 858), (858, 859, 861, 860), (860, 861, 863, 862), (862, 863, 865, 864), (864, 865, 867, 866), (866, 867, 869, 868), (868, 869, 871, 870), (870, 871, 873, 872), (872, 873, 875, 874), (874, 875, 877, 876), (876, 877, 879, 878), (878, 879, 881, 880), (880, 881, 883, 882), (882, 883, 885, 884), (884, 885, 887, 886), (886, 887, 889, 888), (888, 889, 891, 890), (890, 891, 893, 892), (892, 893, 895, 894), (894, 895, 897, 896), (896, 897, 899, 898), (841, 839, 901, 899, 897, 895, 893, 891, 889, 887, 885, 883, 881, 879, 877, 875, 873, 871, 869, 867, 865, 863, 861, 859, 857, 855, 853, 851, 849, 847, 845, 843), (898, 899, 901, 900), (900, 901, 839, 838), (838, 840, 842, 844, 846, 848, 850, 852, 854, 856, 858, 860, 862, 864, 866, 868, 870, 872, 874, 876, 878, 880, 882, 884, 886, 888, 890, 892, 894, 896, 898, 900), (339, 352, 359, 346), (903, 907, 906, 902), (909, 905, 904, 908), (911, 912, 913, 910), (912, 909, 908, 913), (910, 906, 907, 911), (916, 918, 919, 917), (918, 914, 915, 919), (924, 920, 921, 925), (923, 924, 925, 922), (914, 903, 902, 915), (920, 916, 917, 921), (922, 904, 905, 923), (903, 905, 909, 907)])
me_cylinder.polygons.foreach_set('use_smooth', [1, 1, 1, 1, 1, 1, 1, 1, 1, 1, 1, 1, 1, 1, 1, 1, 1, 1, 1, 1, 1, 1, 1, 1, 1, 1, 1, 1, 1, 1, 1, 1, 1, 1, 1, 1, 1, 1, 1, 1, 1, 1, 1, 1, 1, 1, 1, 1, 1, 1, 1, 1, 1, 1, 1, 1, 1, 1, 1, 1, 1, 1, 1, 1, 1, 1, 0, 1, 0, 0, 1, 1, 1, 1, 1, 1, 1, 1, 1, 1, 1, 1, 1, 1, 1, 1, 1, 1, 1, 1, 1, 1, 1, 1, 1, 1, 1, 1, 1, 1, 1, 1, 1, 1, 1, 1, 1, 1, 1, 1, 1, 1, 1, 1, 1, 1, 1, 1, 1, 1, 1, 1, 1, 1, 1, 1, 1, 1, 1, 1, 1, 1, 1, 1, 0, 0, 0, 0, 0, 0, 0, 0, 0, 1, 1, 1, 1, 1, 1, 1, 1, 1, 1, 1, 1, 1, 1, 1, 1, 1, 1, 1, 1, 1, 1, 1, 1, 1, 1, 1, 1, 1, 1, 1, 1, 1, 1, 1, 1, 1, 1, 1, 1, 1, 0, 1, 1, 0, 1, 1, 1, 1, 1, 1, 1, 1, 1, 1, 1, 1, 1, 1, 1, 1, 1, 1, 1, 0, 1, 1, 0, 0, 0, 0, 0, 0, 0, 0, 0, 0, 0, 0, 0, 0, 0, 0, 0, 0, 0, 0, 0, 0, 0, 0, 0, 0, 0, 0, 0, 0, 0, 0, 0, 0, 0, 0, 0, 1, 0, 0, 0, 0, 1, 0, 0, 1, 1, 1, 1, 1, 1, 1, 1, 1, 1, 1, 1, 1, 1, 1, 1, 0, 1, 1, 1, 1, 1, 1, 1, 1, 1, 1, 1, 0, 1, 1, 1, 1, 1, 1, 1, 1, 1, 1, 1, 1, 1, 1, 1, 1, 1, 1, 1, 1, 1, 1, 1, 1, 1, 1, 1, 1, 1, 1, 1, 1, 1, 1, 1, 1, 1, 1, 1, 1, 1, 1, 1, 1, 1, 1, 1, 1, 1, 1, 1, 1, 1, 1, 1, 1, 1, 1, 1, 1, 1, 1, 1, 1, 1, 1, 1, 1, 1, 1, 1, 1, 1, 1, 1, 1, 1, 0, 1, 1, 1, 1, 1, 1, 1, 1, 1, 0, 1, 1, 1, 0, 0, 0, 0, 0, 0, 0, 0, 0, 0, 0, 0, 0, 0, 0, 0, 0, 0, 0, 0, 0, 0, 0, 0, 0, 0, 0, 0, 0, 1, 1, 0, 1, 0, 0, 1, 0, 1, 0, 0, 1, 0, 1, 0, 0, 1, 0, 1, 0, 0, 1, 0, 1, 0, 0, 1, 0, 1, 0, 0, 1, 0, 1, 0, 0, 1, 0, 1, 0, 0, 1, 0, 1, 0, 0, 1, 0, 1, 0, 0, 0, 0, 0, 1, 1, 1, 0, 0, 1, 1, 1, 1, 1, 1, 1, 1, 1, 1, 1, 1, 1, 1, 1, 1, 1, 1, 1, 1, 1, 1, 1, 1, 1, 1, 1, 1, 1, 1, 1, 1, 1, 1, 1, 1, 1, 1, 1, 1, 1, 0, 0, 0, 0, 0, 0, 0, 0, 0, 0, 0, 0, 0, 0, 0])
me_cylinder.polygons.foreach_set('material_index', [0, 0, 0, 0, 0, 0, 0, 0, 0, 0, 0, 0, 0, 0, 0, 0, 0, 0, 0, 0, 0, 0, 0, 0, 0, 0, 0, 0, 0, 0, 0, 0, 0, 0, 0, 0, 0, 0, 0, 0, 0, 0, 0, 0, 0, 0, 0, 0, 0, 0, 0, 0, 0, 0, 0, 0, 0, 0, 0, 0, 0, 0, 0, 0, 0, 0, 1, 0, 3, 3, 0, 0, 0, 0, 0, 0, 0, 0, 0, 0, 0, 0, 0, 0, 0, 0, 0, 0, 0, 0, 0, 0, 0, 0, 0, 0, 0, 0, 0, 0, 0, 0, 0, 0, 0, 0, 0, 0, 0, 0, 0, 0, 0, 0, 0, 0, 0, 0, 0, 0, 0, 0, 0, 0, 0, 0, 0, 0, 0, 0, 0, 0, 0, 0, 1, 1, 1, 1, 1, 1, 3, 1, 1, 2, 2, 2, 2, 2, 2, 2, 2, 2, 2, 2, 2, 2, 2, 2, 2, 2, 2, 2, 2, 2, 2, 2, 2, 2, 2, 2, 2, 2, 2, 2, 2, 2, 2, 2, 2, 2, 2, 2, 2, 2, 2, 2, 2, 2, 2, 2, 2, 2, 2, 2, 2, 2, 2, 2, 2, 2, 2, 2, 2, 2, 2, 2, 2, 2, 2, 2, 2, 3, 3, 3, 3, 3, 3, 3, 3, 3, 3, 3, 3, 3, 3, 3, 3, 3, 3, 3, 1, 1, 3, 3, 1, 1, 3, 3, 3, 3, 3, 3, 3, 3, 3, 3, 3, 3, 3, 3, 1, 1, 0, 1, 1, 0, 3, 3, 3, 3, 3, 3, 3, 3, 3, 3, 3, 3, 3, 3, 3, 3, 3, 3, 3, 3, 3, 3, 3, 3, 3, 3, 3, 0, 3, 3, 3, 3, 3, 3, 3, 3, 3, 3, 3, 3, 3, 3, 3, 3, 3, 3, 3, 3, 3, 3, 3, 3, 3, 3, 3, 3, 3, 3, 3, 3, 3, 3, 3, 3, 3, 3, 3, 3, 3, 3, 3, 3, 3, 3, 3, 3, 3, 3, 3, 3, 3, 3, 3, 3, 3, 3, 3, 3, 3, 3, 3, 3, 3, 3, 3, 3, 3, 3, 3, 3, 3, 3, 3, 3, 3, 0, 3, 3, 3, 3, 3, 3, 3, 3, 3, 0, 3, 3, 3, 3, 3, 3, 0, 3, 3, 0, 3, 3, 3, 3, 3, 3, 3, 3, 3, 3, 3, 3, 3, 3, 0, 3, 3, 3, 3, 3, 3, 3, 3, 3, 3, 3, 3, 3, 3, 3, 3, 3, 3, 3, 3, 3, 3, 3, 3, 3, 3, 3, 3, 3, 3, 3, 3, 3, 3, 3, 3, 3, 3, 3, 3, 3, 3, 3, 3, 3, 3, 3, 3, 3, 3, 3, 3, 3, 3, 3, 3, 3, 3, 3, 3, 0, 3, 3, 3, 3, 3, 3, 3, 3, 3, 3, 3, 3, 3, 3, 3, 3, 3, 3, 3, 3, 3, 3, 3, 3, 3, 3, 3, 3, 3, 3, 3, 3, 3, 3, 3, 3, 3, 3, 3, 3, 3, 3, 3, 3, 3, 3, 0, 1, 3, 3, 3, 3, 3, 3, 3, 3, 3, 3, 3, 3, 1])
_uv = me_cylinder.uv_layers.new(name='UVMap')
_uv.uv.foreach_set('vector', [0.3559, 0.266, 0.3559, 0.7459, 0.3232, 0.7454, 0.3232, 0.2655, 0.3232, 0.2655, 0.3232, 0.7454, 0.2917, 0.7438, 0.2917, 0.2639, 0.2917, 0.2639, 0.2917, 0.7438, 0.2627, 0.7413, 0.2627, 0.2614, 0.2627, 0.2614, 0.2627, 0.7413, 0.2373, 0.7379, 0.2373, 0.258, 0.4746, 0.4867, 0.4746, 0.0106, 0.5, 0.006097, 0.5, 0.4822, 0.5, 0.4822, 0.5, 0.006097, 0.529, 0.002754, 0.529, 0.4789, 0.529, 0.4789, 0.529, 0.002754, 0.5605, 0.0006951, 0.5605, 0.4768, 0.5605, 0.4768, 0.5605, 0.0006951, 0.5932, 0.0, 0.5932, 0.4761, 0.5932, 0.4761, 0.5932, 0.0, 0.626, 0.0006951, 0.626, 0.4768, 0.626, 0.4768, 0.626, 0.0006951, 0.6575, 0.002754, 0.6575, 0.4789, 0.6575, 0.4789, 0.6575, 0.002754, 0.6865, 0.006097, 0.6865, 0.4822, 0.6865, 0.4822, 0.6865, 0.006097, 0.7119, 0.0106, 0.7119, 0.4867, 0.2373, 0.258, 0.2373, 0.7379, 0.2119, 0.7413, 0.2119, 0.2614, 0.2119, 0.2614, 0.2119, 0.7413, 0.1829, 0.7438, 0.1829, 0.2639, 0.1829, 0.2639, 0.1829, 0.7438, 0.1514, 0.7454, 0.1514, 0.2655, 0.1514, 0.2655, 0.1514, 0.7454, 0.1186, 0.7459, 0.1186, 0.266, 0.1186, 0.266, 0.1186, 0.7459, 0.08591, 0.7454, 0.08591, 0.2655, 0.08591, 0.2655, 0.08591, 0.7454, 0.05444, 0.7438, 0.05444, 0.2639, 0.05444, 0.2639, 0.05444, 0.7438, 0.02543, 0.7413, 0.02543, 0.2614, 0.02543, 0.2614, 0.02543, 0.7413, 0.0, 0.7379, 0.0, 0.258, 0.9481, 0.2619, 0.9481, 0.7395, 0.9207, 0.7431, 0.9207, 0.2655, 0.9207, 0.2655, 0.9207, 0.7431, 0.8903, 0.7456, 0.8903, 0.2679, 0.8903, 0.2679, 0.8903, 0.7456, 0.8581, 0.7468, 0.8581, 0.2692, 0.8581, 0.2692, 0.8581, 0.7468, 0.8252, 0.7468, 0.8252, 0.2692, 0.8252, 0.2692, 0.8252, 0.7468, 0.7929, 0.7456, 0.7929, 0.2679, 0.7929, 0.2679, 0.7929, 0.7456, 0.7625, 0.7431, 0.7625, 0.2655, 0.7625, 0.2655, 0.7625, 0.7431, 0.7352, 0.7395, 0.7352, 0.2619, 0.7352, 0.2619, 0.7352, 0.7395, 0.7119, 0.7349, 0.7119, 0.2573, 0.4746, 0.258, 0.4746, 0.7379, 0.4492, 0.7413, 0.4492, 0.2614, 0.4492, 0.2614, 0.4492, 0.7413, 0.4202, 0.7438, 0.4202, 0.2639, 0.4202, 0.2639, 0.4202, 0.7438, 0.3887, 0.7454, 0.3887, 0.2655, 0.3887, 0.2655, 0.3887, 0.7454, 0.3559, 0.7459, 0.3559, 0.266, 0.3232, 0.2655, 0.2917, 0.2639, 0.313, 0.003975, 0.334, 0.005019, 0.4096, 0.974, 0.394, 0.9743, 0.394, 0.8437, 0.4096, 0.8435, 0.6575, 0.4789, 0.6865, 0.4822, 0.6556, 0.7418, 0.6362, 0.7396, 0.02543, 0.2614, 0.0, 0.258, 0.03927, 0.0, 0.05628, 0.002281, 0.4746, 0.258, 0.4492, 0.2614, 0.4183, 0.002281, 0.4353, 4.568e-08, 0.529, 0.4789, 0.5605, 0.4768, 0.5713, 0.7382, 0.5503, 0.7396, 0.1514, 0.2655, 0.1186, 0.266, 0.1186, 0.005371, 0.1406, 0.005019, 0.8252, 0.2692, 0.7929, 0.2679, 0.809, 0.007119, 0.8306, 0.007963, 0.2917, 0.2639, 0.2627, 0.2614, 0.2936, 0.002281, 0.313, 0.003975, 0.6865, 0.4822, 0.7119, 0.4867, 0.6726, 0.7448, 0.6556, 0.7418, 0.9481, 0.2619, 0.9207, 0.2655, 0.8945, 0.005463, 0.9128, 0.003059, 0.4492, 0.2614, 0.4202, 0.2639, 0.3989, 0.003975, 0.4183, 0.002281, 0.5605, 0.4768, 0.5932, 0.4761, 0.5932, 0.7377, 0.5713, 0.7382, 0.1186, 0.266, 0.08591, 0.2655, 0.09675, 0.005019, 0.1186, 0.005371, 0.7929, 0.2679, 0.7625, 0.2655, 0.7887, 0.005463, 0.809, 0.007119, 0.2627, 0.2614, 0.2373, 0.258, 0.2766, 0.0, 0.2936, 0.002281, 0.2373, 0.258, 0.2119, 0.2614, 0.181, 0.002281, 0.198, 0.0, 0.9207, 0.2655, 0.8903, 0.2679, 0.8742, 0.007119, 0.8945, 0.005463, 0.4202, 0.2639, 0.3887, 0.2655, 0.3779, 0.005019, 0.3989, 0.003975, 0.5932, 0.4761, 0.626, 0.4768, 0.6152, 0.7382, 0.5932, 0.7377, 0.08591, 0.2655, 0.05444, 0.2639, 0.07569, 0.003975, 0.09675, 0.005019, 0.7625, 0.2655, 0.7352, 0.2619, 0.7704, 0.00306, 0.7887, 0.005463, 0.4746, 0.4867, 0.5, 0.4822, 0.5309, 0.7418, 0.5139, 0.7448, 0.2119, 0.2614, 0.1829, 0.2639, 0.1616, 0.003975, 0.181, 0.002281, 0.8903, 0.2679, 0.8581, 0.2692, 0.8526, 0.007963, 0.8742, 0.007119, 0.3559, 0.266, 0.3232, 0.2655, 0.334, 0.005019, 0.3559, 0.005371, 0.3887, 0.2655, 0.3559, 0.266, 0.3559, 0.005371, 0.3779, 0.005019, 0.626, 0.4768, 0.6575, 0.4789, 0.6362, 0.7396, 0.6152, 0.7382, 0.05444, 0.2639, 0.02543, 0.2614, 0.05628, 0.002281, 0.07569, 0.003975, 0.7352, 0.2619, 0.7119, 0.2573, 0.7548, 0.0, 0.7704, 0.00306, 0.5, 0.4822, 0.529, 0.4789, 0.5503, 0.7396, 0.5309, 0.7418, 0.1829, 0.2639, 0.1514, 0.2655, 0.1406, 0.005019, 0.1616, 0.003975, 0.8581, 0.2692, 0.8252, 0.2692, 0.8306, 0.007963, 0.8526, 0.007963, 0.5936, 0.7818, 0.578, 0.7818, 0.5628, 0.7853, 0.5484, 0.7922, 0.5331, 0.7594, 0.5534, 0.7498, 0.5749, 0.7448, 0.5968, 0.7448, 0.6182, 0.7497, 0.6385, 0.7593, 0.6567, 0.7732, 0.6722, 0.791, 0.6844, 0.8119, 0.6558, 0.8294, 0.6471, 0.8146, 0.6361, 0.802, 0.6232, 0.7921, 0.6088, 0.7853, 0.6519, 0.5, 0.8481, 0.5, 0.8481, 0.5, 0.6519, 0.5, 0.6648, 0.8812, 0.6648, 0.8634, 0.6617, 0.8459, 0.6558, 0.8294, 0.6844, 0.8119, 0.6927, 0.8351, 0.697, 0.8597, 0.697, 0.8849, 0.6927, 0.9095, 0.6844, 0.9327, 0.6722, 0.9536, 0.6567, 0.9714, 0.6385, 0.9854, 0.6182, 0.9951, 0.5968, 1.0, 0.5749, 1.0, 0.5534, 0.9951, 0.5331, 0.9855, 0.5149, 0.9716, 0.4994, 0.9538, 0.4873, 0.9329, 0.4789, 0.9097, 0.4746, 0.8851, 0.4746, 0.86, 0.4789, 0.8353, 0.4873, 0.8121, 0.4994, 0.7912, 0.5149, 0.7734, 0.5331, 0.7594, 0.5484, 0.7922, 0.5355, 0.8021, 0.5245, 0.8147, 0.5158, 0.8296, 0.5099, 0.8461, 0.5068, 0.8636, 0.5068, 0.8814, 0.5099, 0.8989, 0.5158, 0.9154, 0.5245, 0.9302, 0.5355, 0.9428, 0.5484, 0.9527, 0.5628, 0.9595, 0.578, 0.963, 0.5936, 0.963, 0.6088, 0.9595, 0.6232, 0.9526, 0.6361, 0.9427, 0.6471, 0.9301, 0.6558, 0.9152, 0.6617, 0.8988, 0.4827, 0.008974, 0.4827, 0.25, 0.375, 0.25, 0.375, 0.008974, 0.625, 0.2769, 0.4827, 0.2769, 0.4827, 0.25, 0.625, 0.25, 0.2119, 0.8437, 0.1975, 0.8449, 0.187, 0.7487, 0.1949, 0.748, 0.2508, 0.9733, 0.237, 0.9721, 0.237, 0.8415, 0.2508, 0.8427, 0.1007, 0.9722, 0.08687, 0.9738, 0.08687, 0.8443, 0.1007, 0.8427, 0.237, 0.9721, 0.2249, 0.9704, 0.2249, 0.8399, 0.237, 0.8415, 0.08687, 0.9738, 0.07192, 0.9748, 0.07192, 0.8452, 0.08687, 0.8443, 0.2249, 0.9719, 0.2119, 0.9736, 0.2119, 0.8437, 0.2249, 0.842, 0.07192, 0.9748, 0.05637, 0.9751, 0.05637, 0.8456, 0.07192, 0.8452, 0.2119, 0.9736, 0.1975, 0.9748, 0.1975, 0.8449, 0.2119, 0.8437, 0.05637, 0.9751, 0.04081, 0.9748, 0.04081, 0.8452, 0.05637, 0.8456, 0.1975, 0.9748, 0.1822, 0.9754, 0.1822, 0.8455, 0.1975, 0.8449, 0.04081, 0.9748, 0.02586, 0.9738, 0.02586, 0.8443, 0.04081, 0.8452, 0.1822, 0.9754, 0.1665, 0.9754, 0.1665, 0.8455, 0.1822, 0.8455, 0.02586, 0.9738, 0.01208, 0.9722, 0.01208, 0.8427, 0.02586, 0.8443, 0.1665, 0.9754, 0.1512, 0.9748, 0.1512, 0.8449, 0.1665, 0.8455, 0.01208, 0.9722, 1.5e-08, 0.9701, 0.0, 0.8405, 0.01208, 0.8427, 0.1512, 0.9748, 0.1368, 0.9736, 0.1368, 0.8437, 0.1512, 0.8449, 0.3377, 0.9704, 0.3256, 0.9721, 0.3256, 0.8415, 0.3377, 0.8399, 0.1368, 0.9736, 0.1238, 0.9719, 0.1238, 0.842, 0.1368, 0.8437, 0.3256, 0.9721, 0.3118, 0.9733, 0.3118, 0.8427, 0.3256, 0.8415, 0.394, 0.9743, 0.3785, 0.974, 0.3785, 0.8435, 0.394, 0.8437, 0.1238, 0.9719, 0.1127, 0.9697, 0.1127, 0.8398, 0.1238, 0.842, 0.3118, 0.9733, 0.2968, 0.974, 0.2968, 0.8435, 0.3118, 0.8427, 0.3785, 0.974, 0.3635, 0.9733, 0.3635, 0.8427, 0.3785, 0.8435, 0.4504, 0.9704, 0.4383, 0.9721, 0.4383, 0.8415, 0.4504, 0.8399, 0.2968, 0.974, 0.2813, 0.9743, 0.2813, 0.8437, 0.2968, 0.8435, 0.3635, 0.9733, 0.3497, 0.9721, 0.3497, 0.8415, 0.3635, 0.8427, 0.4383, 0.9721, 0.4245, 0.9733, 0.4245, 0.8427, 0.4383, 0.8415, 0.2813, 0.9743, 0.2657, 0.974, 0.2657, 0.8435, 0.2813, 0.8437, 0.3497, 0.9721, 0.3377, 0.9704, 0.3377, 0.8399, 0.3497, 0.8415, 0.4245, 0.9733, 0.4096, 0.974, 0.4096, 0.8435, 0.4245, 0.8427, 0.2657, 0.974, 0.2508, 0.9733, 0.2508, 0.8427, 0.2657, 0.8435, 0.1127, 0.9701, 0.1007, 0.9722, 0.1007, 0.8427, 0.1127, 0.8405, 0.7509, 0.846, 0.7425, 0.8441, 0.7346, 0.8404, 0.7276, 0.835, 0.7215, 0.8281, 0.7168, 0.82, 0.7136, 0.8109, 0.7119, 0.8014, 0.7119, 0.7916, 0.7294, 0.7936, 0.7294, 0.7994, 0.7304, 0.8051, 0.7323, 0.8104, 0.7351, 0.8153, 0.7387, 0.8194, 0.7429, 0.8226, 0.7476, 0.8248, 0.7526, 0.826, 0.7577, 0.8259, 0.7626, 0.8248, 0.7673, 0.8226, 0.7715, 0.8193, 0.7751, 0.8152, 0.7779, 0.8104, 0.7799, 0.805, 0.7809, 0.7993, 0.7983, 0.8013, 0.7967, 0.8109, 0.7934, 0.8199, 0.7887, 0.828, 0.7827, 0.8349, 0.7756, 0.8404, 0.7677, 0.8441, 0.7594, 0.846, 0.05637, 0.8456, 0.04081, 0.8452, 0.04785, 0.7485, 0.05637, 0.7486, 0.1975, 0.8449, 0.1822, 0.8455, 0.1786, 0.749, 0.187, 0.7487, 0.04081, 0.8452, 0.02586, 0.8443, 0.03967, 0.7479, 0.04785, 0.7485, 0.1822, 0.8455, 0.1665, 0.8455, 0.1701, 0.749, 0.1786, 0.749, 0.02586, 0.8443, 0.01208, 0.8427, 0.03212, 0.7471, 0.03967, 0.7479, 0.1665, 0.8455, 0.1512, 0.8449, 0.1617, 0.7487, 0.1701, 0.749, 0.01208, 0.8427, 0.0, 0.8405, 0.02551, 0.7459, 0.03212, 0.7471, 0.1512, 0.8449, 0.1368, 0.8437, 0.1538, 0.748, 0.1617, 0.7487, 0.3377, 0.8399, 0.3256, 0.8415, 0.3055, 0.7468, 0.3121, 0.7459, 0.1368, 0.8437, 0.1238, 0.842, 0.1467, 0.7471, 0.1538, 0.748, 0.3256, 0.8415, 0.3118, 0.8427, 0.298, 0.7474, 0.3055, 0.7468, 0.394, 0.8437, 0.3785, 0.8435, 0.3855, 0.7478, 0.394, 0.748, 0.1238, 0.842, 0.1127, 0.8398, 0.1406, 0.7459, 0.1467, 0.7471, 0.3118, 0.8427, 0.2968, 0.8435, 0.2898, 0.7478, 0.298, 0.7474, 0.3785, 0.8435, 0.3635, 0.8427, 0.3773, 0.7474, 0.3855, 0.7478, 0.4504, 0.8399, 0.4383, 0.8415, 0.4183, 0.7468, 0.4249, 0.7459, 0.2968, 0.8435, 0.2813, 0.8437, 0.2813, 0.748, 0.2898, 0.7478, 0.3635, 0.8427, 0.3497, 0.8415, 0.3698, 0.7468, 0.3773, 0.7474, 0.4383, 0.8415, 0.4245, 0.8427, 0.4107, 0.7474, 0.4183, 0.7468, 0.2813, 0.8437, 0.2657, 0.8435, 0.2728, 0.7478, 0.2813, 0.748, 0.3497, 0.8415, 0.3377, 0.8399, 0.3632, 0.7459, 0.3698, 0.7468, 0.4245, 0.8427, 0.4096, 0.8435, 0.4025, 0.7478, 0.4107, 0.7474, 0.2657, 0.8435, 0.2508, 0.8427, 0.2646, 0.7474, 0.2728, 0.7478, 0.1127, 0.8405, 0.1007, 0.8427, 0.08061, 0.7471, 0.08722, 0.7459, 0.4096, 0.8435, 0.394, 0.8437, 0.394, 0.748, 0.4025, 0.7478, 0.2508, 0.8427, 0.237, 0.8415, 0.257, 0.7468, 0.2646, 0.7474, 0.1007, 0.8427, 0.08687, 0.8443, 0.07307, 0.7479, 0.08061, 0.7471, 0.237, 0.8415, 0.2249, 0.8399, 0.2504, 0.7459, 0.257, 0.7468, 0.08687, 0.8443, 0.07192, 0.8452, 0.06488, 0.7485, 0.07307, 0.7479, 0.2249, 0.842, 0.2119, 0.8437, 0.1949, 0.748, 0.202, 0.7471, 0.07192, 0.8452, 0.05637, 0.8456, 0.05637, 0.7486, 0.06488, 0.7485, 0.5744, 0.7769, 0.4827, 0.7769, 0.4827, 0.75, 0.5761, 0.7494, 0.4827, 0.5, 0.625, 0.5, 0.625, 0.5, 0.625, 0.5, 0.6191, 0.5003, 0.5284, 0.5105, 0.5744, 0.741, 0.4827, 0.741, 0.3481, 0.741, 0.2693, 0.7083, 0.269, 0.7071, 0.2679, 0.7059, 0.2661, 0.7048, 0.2637, 0.7038, 0.2607, 0.703, 0.2574, 0.7024, 0.2538, 0.702, 0.25, 0.7019, 0.2462, 0.702, 0.2426, 0.7024, 0.2393, 0.703, 0.2363, 0.7038, 0.2339, 0.7048, 0.2321, 0.7059, 0.231, 0.7071, 0.2307, 0.7083, 0.1519, 0.741, 0.1519, 0.5, 0.3481, 0.5, 0.6367, 0.5, 0.8633, 0.5, 0.8634, 0.7374, 0.7693, 0.7084, 0.7689, 0.7071, 0.7678, 0.7059, 0.766, 0.7048, 0.7636, 0.7038, 0.7607, 0.703, 0.7573, 0.7024, 0.7537, 0.702, 0.7499, 0.7019, 0.7461, 0.702, 0.7425, 0.7024, 0.7392, 0.703, 0.7362, 0.7038, 0.7338, 0.7048, 0.732, 0.7059, 0.7309, 0.7071, 0.7305, 0.7084, 0.6366, 0.7375, 0.8632, 0.5, 0.6368, 0.5, 0.6369, 0.5, 0.8631, 0.5, 0.6191, 0.2497, 0.625, 0.25, 0.625, 0.25, 0.625, 0.25, 0.4827, 0.25, 0.4827, 0.008974, 0.5744, 0.008974, 0.5284, 0.2395, 0.3481, 0.741, 0.3481, 0.5, 0.375, 0.5, 0.375, 0.741, 0.6366, 0.7375, 0.7305, 0.7084, 0.7309, 0.7096, 0.732, 0.7108, 0.7338, 0.712, 0.7362, 0.7129, 0.7391, 0.7137, 0.7425, 0.7143, 0.7461, 0.7147, 0.7499, 0.7148, 0.7537, 0.7147, 0.7573, 0.7143, 0.7607, 0.7137, 0.7636, 0.7129, 0.766, 0.7119, 0.7678, 0.7108, 0.7689, 0.7096, 0.7693, 0.7084, 0.8634, 0.7374, 0.8547, 0.7445, 0.8455, 0.7458, 0.6535, 0.7461, 0.6434, 0.7451, 0.875, 0.5, 0.625, 0.5, 0.625, 0.5, 0.875, 0.5, 1.0, 0.5, 1.0, 1.0, 0.9688, 1.0, 0.9688, 0.5, 0.9688, 0.5, 0.9688, 1.0, 0.9375, 1.0, 0.9375, 0.5, 0.9375, 0.5, 0.9375, 1.0, 0.9062, 1.0, 0.9062, 0.5, 0.9062, 0.5, 0.9062, 1.0, 0.875, 1.0, 0.875, 0.5, 0.875, 0.5, 0.875, 1.0, 0.8438, 1.0, 0.8438, 0.5, 0.8438, 0.5, 0.8438, 1.0, 0.8125, 1.0, 0.8125, 0.5, 0.8125, 0.5, 0.8125, 1.0, 0.7812, 1.0, 0.7812, 0.5, 0.7812, 0.5, 0.7812, 1.0, 0.75, 1.0, 0.75, 0.5, 0.75, 0.5, 0.75, 1.0, 0.7188, 1.0, 0.7188, 0.5, 0.7188, 0.5, 0.7188, 1.0, 0.6875, 1.0, 0.6875, 0.5, 0.6875, 0.5, 0.6875, 1.0, 0.6562, 1.0, 0.6562, 0.5, 1.0, 0.5, 1.0, 1.0, 0.9688, 1.0, 0.9688, 0.5, 0.9688, 0.5, 0.9688, 1.0, 0.9375, 1.0, 0.9375, 0.5, 0.9375, 0.5, 0.9375, 1.0, 0.9062, 1.0, 0.9062, 0.5, 0.9062, 0.5, 0.9062, 1.0, 0.875, 1.0, 0.875, 0.5, 0.875, 0.5, 0.875, 1.0, 0.8438, 1.0, 0.8438, 0.5, 0.8438, 0.5, 0.8438, 1.0, 0.8125, 1.0, 0.8125, 0.5, 0.8125, 0.5, 0.8125, 1.0, 0.7812, 1.0, 0.7812, 0.5, 0.7812, 0.5, 0.7812, 1.0, 0.75, 1.0, 0.75, 0.5, 0.75, 0.5, 0.75, 1.0, 0.7188, 1.0, 0.7188, 0.5, 0.7188, 0.5, 0.7188, 1.0, 0.6875, 1.0, 0.6875, 0.5, 0.6875, 0.5, 0.6875, 1.0, 0.6562, 1.0, 0.6562, 0.5, 0.6562, 0.5, 0.6562, 1.0, 0.625, 1.0, 0.625, 0.5, 0.625, 0.5, 0.625, 1.0, 0.5938, 1.0, 0.5938, 0.5, 0.5938, 0.5, 0.5938, 1.0, 0.5625, 1.0, 0.5625, 0.5, 0.5625, 0.5, 0.5625, 1.0, 0.5312, 1.0, 0.5312, 0.5, 0.5312, 0.5, 0.5312, 1.0, 0.5, 1.0, 0.5, 0.5, 0.5, 0.5, 0.5, 1.0, 0.4688, 1.0, 0.4688, 0.5, 0.4688, 0.5, 0.4688, 1.0, 0.4375, 1.0, 0.4375, 0.5, 0.4375, 0.5, 0.4375, 1.0, 0.4062, 1.0, 0.4062, 0.5, 0.4062, 0.5, 0.4062, 1.0, 0.375, 1.0, 0.375, 0.5, 0.375, 0.5, 0.375, 1.0, 0.3438, 1.0, 0.3438, 0.5, 0.3438, 0.5, 0.3438, 1.0, 0.3125, 1.0, 0.3125, 0.5, 0.3125, 0.5, 0.3125, 1.0, 0.2812, 1.0, 0.2812, 0.5, 0.2812, 0.5, 0.2812, 1.0, 0.25, 1.0, 0.25, 0.5, 0.25, 0.5, 0.25, 1.0, 0.2188, 1.0, 0.2188, 0.5, 0.2188, 0.5, 0.2188, 1.0, 0.1875, 1.0, 0.1875, 0.5, 0.1875, 0.5, 0.1875, 1.0, 0.1562, 1.0, 0.1562, 0.5, 0.1562, 0.5, 0.1562, 1.0, 0.125, 1.0, 0.125, 0.5, 0.125, 0.5, 0.125, 1.0, 0.09375, 1.0, 0.09375, 0.5, 0.09375, 0.5, 0.09375, 1.0, 0.0625, 1.0, 0.0625, 0.5, 0.2968, 0.4854, 0.25, 0.49, 0.2032, 0.4854, 0.1582, 0.4717, 0.1167, 0.4496, 0.08029, 0.4197, 0.05045, 0.3833, 0.02827, 0.3418, 0.01461, 0.2968, 0.01, 0.25, 0.01461, 0.2032, 0.02827, 0.1582, 0.05045, 0.1167, 0.08029, 0.08029, 0.1167, 0.05045, 0.1582, 0.02827, 0.2032, 0.01461, 0.25, 0.01, 0.2968, 0.01461, 0.3418, 0.02827, 0.3833, 0.05045, 0.4197, 0.08029, 0.4496, 0.1167, 0.4717, 0.1582, 0.4854, 0.2032, 0.49, 0.25, 0.4854, 0.2968, 0.4717, 0.3418, 0.4496, 0.3833, 0.4197, 0.4197, 0.3833, 0.4496, 0.3418, 0.4717, 0.0625, 0.5, 0.0625, 1.0, 0.03125, 1.0, 0.03125, 0.5, 0.03125, 0.5, 0.03125, 1.0, 0.0, 1.0, 0.0, 0.5, 0.75, 0.49, 0.7968, 0.4854, 0.8418, 0.4717, 0.8833, 0.4496, 0.9197, 0.4197, 0.9496, 0.3833, 0.9717, 0.3418, 0.9854, 0.2968, 0.99, 0.25, 0.9854, 0.2032, 0.9717, 0.1582, 0.9496, 0.1167, 0.9197, 0.08029, 0.8833, 0.05045, 0.8418, 0.02827, 0.7968, 0.01461, 0.75, 0.01, 0.7032, 0.01461, 0.6582, 0.02827, 0.6167, 0.05045, 0.5803, 0.08029, 0.5504, 0.1167, 0.5283, 0.1582, 0.5146, 0.2032, 0.51, 0.25, 0.5146, 0.2968, 0.5283, 0.3418, 0.5504, 0.3833, 0.5803, 0.4197, 0.6167, 0.4496, 0.6582, 0.4717, 0.7032, 0.4854, 0.6562, 0.5, 0.6562, 1.0, 0.625, 1.0, 0.625, 0.5, 0.625, 0.5, 0.625, 1.0, 0.5938, 1.0, 0.5938, 0.5, 0.5938, 0.5, 0.5938, 1.0, 0.5625, 1.0, 0.5625, 0.5, 0.5625, 0.5, 0.5625, 1.0, 0.5312, 1.0, 0.5312, 0.5, 0.5312, 0.5, 0.5312, 1.0, 0.5, 1.0, 0.5, 0.5, 0.5, 0.5, 0.5, 1.0, 0.4688, 1.0, 0.4688, 0.5, 0.4688, 0.5, 0.4688, 1.0, 0.4375, 1.0, 0.4375, 0.5, 0.4375, 0.5, 0.4375, 1.0, 0.4062, 1.0, 0.4062, 0.5, 0.4062, 0.5, 0.4062, 1.0, 0.375, 1.0, 0.375, 0.5, 0.375, 0.5, 0.375, 1.0, 0.3438, 1.0, 0.3438, 0.5, 0.3438, 0.5, 0.3438, 1.0, 0.3125, 1.0, 0.3125, 0.5, 0.3125, 0.5, 0.3125, 1.0, 0.2812, 1.0, 0.2812, 0.5, 0.2812, 0.5, 0.2812, 1.0, 0.25, 1.0, 0.25, 0.5, 0.25, 0.5, 0.25, 1.0, 0.2188, 1.0, 0.2188, 0.5, 0.2188, 0.5, 0.2188, 1.0, 0.1875, 1.0, 0.1875, 0.5, 0.1875, 0.5, 0.1875, 1.0, 0.1562, 1.0, 0.1562, 0.5, 0.1562, 0.5, 0.1562, 1.0, 0.125, 1.0, 0.125, 0.5, 0.125, 0.5, 0.125, 1.0, 0.09375, 1.0, 0.09375, 0.5, 0.09375, 0.5, 0.09375, 1.0, 0.0625, 1.0, 0.0625, 0.5, 0.4496, 0.1167, 0.4717, 0.1582, 0.4854, 0.2032, 0.49, 0.25, 0.4854, 0.2968, 0.4717, 0.3418, 0.4496, 0.3833, 0.4197, 0.4197, 0.3833, 0.4496, 0.3418, 0.4717, 0.2968, 0.4854, 0.25, 0.49, 0.2032, 0.4854, 0.1582, 0.4717, 0.1167, 0.4496, 0.08029, 0.4197, 0.05045, 0.3833, 0.02827, 0.3418, 0.01461, 0.2968, 0.01, 0.25, 0.01461, 0.2032, 0.02827, 0.1582, 0.05045, 0.1167, 0.08029, 0.08029, 0.1167, 0.05045, 0.1582, 0.02827, 0.2032, 0.01461, 0.25, 0.01, 0.2968, 0.01461, 0.3418, 0.02827, 0.3833, 0.05045, 0.4197, 0.08029, 0.0625, 0.5, 0.0625, 1.0, 0.03125, 1.0, 0.03125, 0.5, 0.03125, 0.5, 0.03125, 1.0, 0.0, 1.0, 0.0, 0.5, 0.7968, 0.4854, 0.8418, 0.4717, 0.8833, 0.4496, 0.9197, 0.4197, 0.9496, 0.3833, 0.9717, 0.3418, 0.9854, 0.2968, 0.99, 0.25, 0.9854, 0.2032, 0.9717, 0.1582, 0.9496, 0.1167, 0.9197, 0.08029, 0.8833, 0.05045, 0.8418, 0.02827, 0.7968, 0.01461, 0.75, 0.01, 0.7032, 0.01461, 0.6582, 0.02827, 0.6167, 0.05045, 0.5803, 0.08029, 0.5504, 0.1167, 0.5283, 0.1582, 0.5146, 0.2032, 0.51, 0.25, 0.5146, 0.2968, 0.5283, 0.3418, 0.5504, 0.3833, 0.5803, 0.4197, 0.6167, 0.4496, 0.6582, 0.4717, 0.7032, 0.4854, 0.75, 0.49, 0.1519, 0.741, 0.1519, 0.75, 0.1364, 0.75, 0.125, 0.741, 0.4827, 0.9731, 0.4827, 1.0, 0.4205, 1.0, 0.375, 0.9731, 0.4827, 0.008974, 0.375, 0.008974, 0.375, 0.003793, 0.4827, 0.0, 0.3481, 0.741, 0.375, 0.741, 0.3902, 0.7525, 0.3481, 0.75, 0.4827, 0.741, 0.4827, 0.75, 0.3902, 0.7525, 0.375, 0.741, 0.4827, 0.7769, 0.375, 0.7769, 0.3902, 0.7525, 0.4827, 0.75, 0.4827, 0.25, 0.4827, 0.25, 0.4205, 0.25, 0.375, 0.25, 0.4827, 0.2769, 0.375, 0.2769, 0.375, 0.2614, 0.4827, 0.25, 0.1519, 0.5, 0.125, 0.5, 0.125, 0.5, 0.1519, 0.5, 0.3481, 0.5, 0.3481, 0.5, 0.3864, 0.5, 0.375, 0.5, 0.4827, 0.4731, 0.4827, 0.5, 0.3864, 0.5, 0.375, 0.4731, 0.4827, 0.5, 0.375, 0.5, 0.3864, 0.5, 0.4827, 0.5, 0.625, 0.2769, 0.625, 0.25, 0.625, 0.25, 0.625, 0.2769, 0.625, 0.25, 0.625, 0.25, 0.625, 0.25, 0.625, 0.25, 0.8481, 0.5, 0.8481, 0.5, 0.8636, 0.5, 0.875, 0.5, 0.625, 0.4731, 0.625, 0.4731, 0.625, 0.4962, 0.625, 0.5, 0.6519, 0.5, 0.625, 0.5, 0.625, 0.4962, 0.6519, 0.5, 0.625, 0.5, 0.625, 0.5, 0.625, 0.4962, 0.625, 0.5, 0.375, 0.741, 0.375, 0.5, 0.4827, 0.5, 0.4827, 0.741, 0.4827, 0.7769, 0.5744, 0.7769, 0.5744, 0.9731, 0.4827, 0.9731, 0.4827, 0.9731, 0.5744, 0.9731, 0.5744, 1.0, 0.4827, 1.0, 0.125, 0.741, 0.125, 0.5, 0.1519, 0.5, 0.1519, 0.741, 0.4827, 0.25, 0.4827, 0.25, 0.625, 0.25, 0.625, 0.25, 0.5761, 0.7494, 0.4827, 0.75, 0.4827, 0.741, 0.5744, 0.741, 0.1519, 0.741, 0.3481, 0.741, 0.3481, 0.75, 0.1519, 0.75, 0.375, 0.9731, 0.375, 0.7769, 0.4827, 0.7769, 0.4827, 0.9731, 0.625, 0.25, 0.625, 0.25, 0.625, 0.25, 0.625, 0.25, 0.3481, 0.5, 0.1519, 0.5, 0.1519, 0.5, 0.3481, 0.5, 0.375, 0.4731, 0.375, 0.2769, 0.4827, 0.2769, 0.4827, 0.4731, 0.6289, 0.5, 0.625, 0.5, 0.6519, 0.5, 0.6519, 0.5, 0.8481, 0.5, 0.6519, 0.5, 0.6519, 0.5, 0.8481, 0.5, 0.625, 0.2769, 0.625, 0.4731, 0.625, 0.4731, 0.625, 0.2769, 0.4827, 0.4731, 0.625, 0.4731, 0.625, 0.5, 0.4827, 0.5, 0.625, 0.5, 0.625, 0.5, 0.625, 0.5, 0.6289, 0.5, 0.4827, 0.5, 0.625, 0.5, 0.625, 0.5, 0.4827, 0.5, 0.875, 0.5, 0.875, 0.5, 0.8481, 0.5, 0.8481, 0.5, 0.3125, 0.5, 0.2812, 0.5, 0.2188, 0.5, 0.2188, 0.5, 0.3438, 0.5, 0.3438, 0.5, 0.875, 0.5, 0.625, 0.5, 0.6289, 0.5, 0.8671, 0.5, 0.8671, 0.5, 0.6289, 0.5, 0.6519, 0.5, 0.8481, 0.5, 0.4827, 0.0, 0.5744, 0.0, 0.5744, 0.008974, 0.4827, 0.008974, 0.1519, 0.741, 0.2307, 0.7083, 0.231, 0.7096, 0.2321, 0.7108, 0.2339, 0.7119, 0.2363, 0.7129, 0.2393, 0.7137, 0.2426, 0.7143, 0.2462, 0.7147, 0.25, 0.7148, 0.2538, 0.7147, 0.2574, 0.7143, 0.2607, 0.7137, 0.2637, 0.7129, 0.2661, 0.7119, 0.2679, 0.7108, 0.269, 0.7096, 0.2693, 0.7083, 0.3481, 0.741, 0.7983, 0.8013, 0.7809, 0.7993, 0.7809, 0.7935, 0.7799, 0.7878, 0.7779, 0.7824, 0.7751, 0.7776, 0.7715, 0.7735, 0.7673, 0.7703, 0.7626, 0.768, 0.7577, 0.7669, 0.7526, 0.7669, 0.7476, 0.7681, 0.7429, 0.7703, 0.7387, 0.7735, 0.7351, 0.7776, 0.7323, 0.7825, 0.7304, 0.7878, 0.7294, 0.7936, 0.7119, 0.7916, 0.7136, 0.782, 0.7168, 0.773, 0.7215, 0.7649, 0.7276, 0.7579, 0.7346, 0.7525, 0.7425, 0.7488, 0.7509, 0.7468, 0.7594, 0.7468, 0.7677, 0.7487, 0.7756, 0.7525, 0.7827, 0.7579, 0.7887, 0.7648, 0.7934, 0.7729, 0.7967, 0.7819, 0.7983, 0.7915, 0.7638, 0.8503, 0.7638, 0.9451, 0.7633, 0.9443, 0.7619, 0.9435, 0.7595, 0.9427, 0.7562, 0.9421, 0.7523, 0.9416, 0.7478, 0.9412, 0.7429, 0.9409, 0.7379, 0.9409, 0.7328, 0.9409, 0.7279, 0.9412, 0.7234, 0.9416, 0.7195, 0.9421, 0.7163, 0.9427, 0.7139, 0.9435, 0.7124, 0.9443, 0.7119, 0.9451, 0.7119, 0.8503, 0.7124, 0.8494, 0.7139, 0.8486, 0.7163, 0.8479, 0.7195, 0.8473, 0.7234, 0.8467, 0.7279, 0.8464, 0.7328, 0.8461, 0.7379, 0.846, 0.7429, 0.8461, 0.7478, 0.8464, 0.7523, 0.8467, 0.7562, 0.8473, 0.7595, 0.8479, 0.7619, 0.8486, 0.7633, 0.8494, 0.7305, 0.7084, 0.2693, 0.7083, 0.269, 0.7096, 0.2679, 0.7108, 0.2661, 0.7119, 0.2637, 0.7129, 0.2607, 0.7137, 0.2574, 0.7143, 0.2538, 0.7147, 0.25, 0.7148, 0.2462, 0.7147, 0.2426, 0.7143, 0.2393, 0.7137, 0.2363, 0.7129, 0.2339, 0.7119, 0.2321, 0.7108, 0.231, 0.7096, 0.2307, 0.7083, 0.7693, 0.7084, 0.7689, 0.7096, 0.7678, 0.7108, 0.766, 0.7119, 0.7636, 0.7129, 0.7607, 0.7137, 0.7573, 0.7143, 0.7537, 0.7147, 0.7499, 0.7148, 0.7461, 0.7147, 0.7425, 0.7143, 0.7391, 0.7137, 0.7362, 0.7129, 0.7338, 0.712, 0.732, 0.7108, 0.7309, 0.7096, 0.9524, 0.9129, 0.95, 0.9136, 0.9486, 0.9144, 0.9481, 0.9152, 0.9481, 0.004242, 0.9486, 0.003415, 0.95, 0.002619, 0.9524, 0.001885, 0.9557, 0.001243, 0.9596, 0.000715, 0.9641, 0.0003229, 0.969, 8.15e-05, 0.974, 0.0, 0.9791, 8.15e-05, 0.984, 0.0003229, 0.9885, 0.000715, 0.9924, 0.001243, 0.9956, 0.001885, 0.998, 0.002619, 0.9995, 0.003415, 1.0, 0.004242, 1.0, 0.9152, 0.9995, 0.9144, 0.998, 0.9136, 0.9956, 0.9129, 0.9924, 0.9122, 0.9885, 0.9117, 0.984, 0.9113, 0.9791, 0.9111, 0.974, 0.911, 0.969, 0.9111, 0.9641, 0.9113, 0.9596, 0.9117, 0.9557, 0.9122, 1.0, 0.5, 1.0, 1.0, 0.9688, 1.0, 0.9688, 0.5, 0.9688, 0.5, 0.9688, 1.0, 0.9375, 1.0, 0.9375, 0.5, 0.9375, 0.5, 0.9375, 1.0, 0.9062, 1.0, 0.9062, 0.5, 0.9062, 0.5, 0.9062, 1.0, 0.875, 1.0, 0.875, 0.5, 0.875, 0.5, 0.875, 1.0, 0.8438, 1.0, 0.8438, 0.5, 0.8438, 0.5, 0.8438, 1.0, 0.8125, 1.0, 0.8125, 0.5, 0.8125, 0.5, 0.8125, 1.0, 0.7812, 1.0, 0.7812, 0.5, 0.25, 1.0, 0.2188, 1.0, 0.2188, 0.5, 0.2812, 0.5, 0.2812, 1.0, 0.7188, 0.5, 0.7188, 1.0, 0.6875, 1.0, 0.6875, 0.5, 0.6875, 0.5, 0.6875, 1.0, 0.6562, 1.0, 0.6562, 0.5, 0.6562, 0.5, 0.6562, 1.0, 0.625, 1.0, 0.625, 0.5, 0.625, 0.5, 0.625, 1.0, 0.5938, 1.0, 0.5938, 0.5, 0.5938, 0.5, 0.5938, 1.0, 0.5625, 1.0, 0.5625, 0.5, 0.5625, 0.5, 0.5625, 1.0, 0.5312, 1.0, 0.5312, 0.5, 0.5312, 0.5, 0.5312, 1.0, 0.5, 1.0, 0.5, 0.5, 0.5, 0.5, 0.5, 1.0, 0.4688, 1.0, 0.4688, 0.5, 0.4688, 0.5, 0.4688, 1.0, 0.4375, 1.0, 0.4375, 0.5, 0.4375, 0.5, 0.4375, 1.0, 0.4062, 1.0, 0.4062, 0.5, 0.4062, 0.5, 0.4062, 1.0, 0.375, 1.0, 0.375, 0.5, 0.375, 0.5, 0.375, 1.0, 0.3438, 1.0, 0.3438, 0.5, 0.3438, 0.5, 0.3438, 1.0, 0.3125, 1.0, 0.3125, 0.5, 0.3125, 0.5, 0.3125, 1.0, 0.2812, 1.0, 0.2812, 0.5, 0.2188, 0.5, 0.2188, 1.0, 0.1875, 1.0, 0.1875, 0.5, 0.1875, 0.5, 0.1875, 1.0, 0.1562, 1.0, 0.1562, 0.5, 0.1562, 0.5, 0.1562, 1.0, 0.125, 1.0, 0.125, 0.5, 0.125, 0.5, 0.125, 1.0, 0.09375, 1.0, 0.09375, 0.5, 0.09375, 0.5, 0.09375, 1.0, 0.0625, 1.0, 0.0625, 0.5, 0.2968, 0.4854, 0.25, 0.49, 0.2032, 0.4854, 0.1582, 0.4717, 0.1167, 0.4496, 0.08029, 0.4197, 0.05045, 0.3833, 0.02827, 0.3418, 0.01461, 0.2968, 0.01, 0.25, 0.01461, 0.2032, 0.02827, 0.1582, 0.05045, 0.1167, 0.08029, 0.08029, 0.1167, 0.05045, 0.1582, 0.02827, 0.2032, 0.01461, 0.25, 0.01, 0.2968, 0.01461, 0.3418, 0.02827, 0.3833, 0.05045, 0.4197, 0.08029, 0.4496, 0.1167, 0.4717, 0.1582, 0.4854, 0.2032, 0.49, 0.25, 0.4854, 0.2968, 0.4717, 0.3418, 0.4496, 0.3833, 0.4197, 0.4197, 0.3833, 0.4496, 0.3418, 0.4717, 0.0625, 0.5, 0.0625, 1.0, 0.03125, 1.0, 0.03125, 0.5, 0.03125, 0.5, 0.03125, 1.0, 0.0, 1.0, 0.0, 0.5, 0.875, 0.5, 0.8438, 0.5, 0.8438, 0.5, 0.9062, 0.5, 0.9062, 0.5, 0.75, 0.49, 0.7968, 0.4854, 0.8418, 0.4717, 0.8833, 0.4496, 0.9496, 0.3833, 0.9854, 0.2968, 0.9496, 0.1167, 0.8833, 0.05045, 0.8418, 0.02827, 0.7968, 0.01461, 0.75, 0.01, 0.7032, 0.01461, 0.6582, 0.02827, 0.6167, 0.05045, 0.5504, 0.1167, 0.5146, 0.2968, 0.5504, 0.3833, 0.6167, 0.4496, 0.6582, 0.4717, 0.7032, 0.4854, 0.375, 0.5, 0.3438, 0.5, 0.3438, 0.5, 0.4062, 0.5, 0.4062, 0.5, 0.125, 0.5, 0.09375, 0.5, 0.09375, 0.5, 0.1562, 0.5, 0.1562, 0.5, 0.8125, 0.5, 0.7812, 0.5, 0.7812, 0.5, 0.8438, 0.5, 0.8438, 0.5, 0.0625, 0.5, 0.03125, 0.5, 0.03125, 0.5, 0.0625, 0.5, 0.75, 1.0, 0.7188, 1.0, 0.7188, 0.5, 0.7812, 0.5, 0.7812, 1.0, 0.4688, 0.5, 0.4375, 0.5, 0.4375, 0.5, 0.4688, 0.5, 0.5938, 0.5, 0.5625, 0.5, 0.5625, 0.5, 0.5938, 0.5, 1.0, 0.5, 0.9688, 0.5, 0.9688, 0.5, 1.0, 0.5, 0.03125, 0.5, 0.0, 0.5, 0.0, 0.5, 0.03125, 0.5, 0.4375, 0.5, 0.4062, 0.5, 0.4062, 0.5, 0.4375, 0.5, 0.6875, 0.5, 0.6562, 0.5, 0.6562, 0.5, 0.7812, 0.5, 0.7812, 0.5, 0.7188, 0.5, 0.1875, 0.5, 0.1562, 0.5, 0.1562, 0.5, 0.2188, 0.5, 0.2188, 0.5, 0.5625, 0.5, 0.5312, 0.5, 0.5312, 0.5, 0.5625, 0.5, 0.9688, 0.5, 0.9375, 0.5, 0.9375, 0.5, 0.9688, 0.5, 0.6562, 0.5, 0.625, 0.5, 0.5938, 0.5, 0.5938, 0.5, 0.6562, 0.5, 0.5312, 0.5, 0.5, 0.5, 0.5, 0.5, 0.5312, 0.5, 0.9375, 0.5, 0.9062, 0.5, 0.9062, 0.5, 0.9375, 0.5, 0.09375, 0.5, 0.0625, 0.5, 0.0625, 0.5, 0.09375, 0.5, 0.5, 0.5, 0.4688, 0.5, 0.4688, 0.5, 0.5, 0.5, 1.0, 0.5, 1.0, 1.0, 0.9688, 1.0, 0.9688, 0.5, 1.0, 0.5, 1.0, 1.0, 0.9688, 1.0, 0.9688, 0.5, 0.9688, 0.5, 0.9688, 1.0, 0.9375, 1.0, 0.9375, 0.5, 0.9688, 0.5, 0.9688, 1.0, 0.9375, 1.0, 0.9375, 0.5, 0.9375, 0.5, 0.9375, 1.0, 0.9062, 1.0, 0.9062, 0.5, 0.9375, 0.5, 0.9375, 1.0, 0.9062, 1.0, 0.9062, 0.5, 0.9062, 0.5, 0.9062, 1.0, 0.875, 1.0, 0.875, 0.5, 0.9062, 0.5, 0.9062, 1.0, 0.875, 1.0, 0.875, 0.5, 0.875, 0.5, 0.875, 1.0, 0.8438, 1.0, 0.8438, 0.5, 0.875, 0.5, 0.875, 1.0, 0.8438, 1.0, 0.8438, 0.5, 0.8438, 0.5, 0.8438, 1.0, 0.8125, 1.0, 0.8125, 0.5, 0.8125, 0.5, 0.8125, 1.0, 0.7812, 1.0, 0.7812, 0.5, 0.8438, 0.5, 0.8438, 1.0, 0.8125, 1.0, 0.8125, 0.5, 0.7812, 0.5, 0.7812, 1.0, 0.75, 1.0, 0.75, 0.5, 0.8125, 0.5, 0.8125, 1.0, 0.7812, 1.0, 0.7812, 0.5, 0.75, 0.5, 0.75, 1.0, 0.7188, 1.0, 0.7188, 0.5, 0.7188, 0.5, 0.7188, 1.0, 0.6875, 1.0, 0.6875, 0.5, 0.7812, 0.5, 0.7812, 1.0, 0.75, 1.0, 0.75, 0.5, 0.6875, 0.5, 0.6875, 1.0, 0.6562, 1.0, 0.6562, 0.5, 0.75, 0.5, 0.75, 1.0, 0.7188, 1.0, 0.7188, 0.5, 0.6562, 0.5, 0.6562, 1.0, 0.625, 1.0, 0.625, 0.5, 0.625, 0.5, 0.625, 1.0, 0.5938, 1.0, 0.5938, 0.5, 0.7188, 0.5, 0.7188, 1.0, 0.6875, 1.0, 0.6875, 0.5, 0.5938, 0.5, 0.5938, 1.0, 0.5625, 1.0, 0.5625, 0.5, 0.6875, 0.5, 0.6875, 1.0, 0.6562, 1.0, 0.6562, 0.5, 0.5625, 0.5, 0.5625, 1.0, 0.5312, 1.0, 0.5312, 0.5, 0.5312, 0.5, 0.5312, 1.0, 0.5, 1.0, 0.5, 0.5, 0.6562, 0.5, 0.6562, 1.0, 0.625, 1.0, 0.625, 0.5, 0.5, 0.5, 0.5, 1.0, 0.4688, 1.0, 0.4688, 0.5, 0.625, 0.5, 0.625, 1.0, 0.5938, 1.0, 0.5938, 0.5, 0.4688, 0.5, 0.4688, 1.0, 0.4375, 1.0, 0.4375, 0.5, 0.4375, 0.5, 0.4375, 1.0, 0.4062, 1.0, 0.4062, 0.5, 0.5938, 0.5, 0.5938, 1.0, 0.5625, 1.0, 0.5625, 0.5, 0.4062, 0.5, 0.4062, 1.0, 0.375, 1.0, 0.375, 0.5, 0.5625, 0.5, 0.5625, 1.0, 0.5312, 1.0, 0.5312, 0.5, 0.375, 0.5, 0.375, 1.0, 0.3438, 1.0, 0.3438, 0.5, 0.3438, 0.5, 0.3438, 1.0, 0.3125, 1.0, 0.3125, 0.5, 0.5312, 0.5, 0.5312, 1.0, 0.5, 1.0, 0.5, 0.5, 0.3125, 0.5, 0.3125, 1.0, 0.2812, 1.0, 0.2812, 0.5, 0.5, 0.5, 0.5, 1.0, 0.4688, 1.0, 0.4688, 0.5, 0.2812, 0.5, 0.2812, 1.0, 0.25, 1.0, 0.25, 0.5, 0.25, 0.5, 0.25, 1.0, 0.2188, 1.0, 0.2188, 0.5, 0.4688, 0.5, 0.4688, 1.0, 0.4375, 1.0, 0.4375, 0.5, 0.2188, 0.5, 0.2188, 1.0, 0.1875, 1.0, 0.1875, 0.5, 0.4375, 0.5, 0.4375, 1.0, 0.4062, 1.0, 0.4062, 0.5, 0.1875, 0.5, 0.1875, 1.0, 0.1562, 1.0, 0.1562, 0.5, 0.1562, 0.5, 0.1562, 1.0, 0.125, 1.0, 0.125, 0.5, 0.4062, 0.5, 0.4062, 1.0, 0.375, 1.0, 0.375, 0.5, 0.125, 0.5, 0.125, 1.0, 0.09375, 1.0, 0.09375, 0.5, 0.375, 0.5, 0.375, 1.0, 0.3438, 1.0, 0.3438, 0.5, 0.09375, 0.5, 0.09375, 1.0, 0.0625, 1.0, 0.0625, 0.5, 0.2968, 0.4854, 0.25, 0.49, 0.2032, 0.4854, 0.1582, 0.4717, 0.1167, 0.4496, 0.08029, 0.4197, 0.05045, 0.3833, 0.02827, 0.3418, 0.01461, 0.2968, 0.01, 0.25, 0.01461, 0.2032, 0.02827, 0.1582, 0.05045, 0.1167, 0.08029, 0.08029, 0.1167, 0.05045, 0.1582, 0.02827, 0.2032, 0.01461, 0.25, 0.01, 0.2968, 0.01461, 0.3418, 0.02827, 0.3833, 0.05045, 0.4197, 0.08029, 0.4496, 0.1167, 0.4717, 0.1582, 0.4854, 0.2032, 0.49, 0.25, 0.4854, 0.2968, 0.4717, 0.3418, 0.4496, 0.3833, 0.4197, 0.4197, 0.3833, 0.4496, 0.3418, 0.4717, 0.0625, 0.5, 0.0625, 1.0, 0.03125, 1.0, 0.03125, 0.5, 0.03125, 0.5, 0.03125, 1.0, 0.0, 1.0, 0.0, 0.5, 0.75, 0.49, 0.7968, 0.4854, 0.8418, 0.4717, 0.8833, 0.4496, 0.9197, 0.4197, 0.9496, 0.3833, 0.9717, 0.3418, 0.9854, 0.2968, 0.99, 0.25, 0.9854, 0.2032, 0.9717, 0.1582, 0.9496, 0.1167, 0.9197, 0.08029, 0.8833, 0.05045, 0.8418, 0.02827, 0.7968, 0.01461, 0.75, 0.01, 0.7032, 0.01461, 0.6582, 0.02827, 0.6167, 0.05045, 0.5803, 0.08029, 0.5504, 0.1167, 0.5283, 0.1582, 0.5146, 0.2032, 0.51, 0.25, 0.5146, 0.2968, 0.5283, 0.3418, 0.5504, 0.3833, 0.5803, 0.4197, 0.6167, 0.4496, 0.6582, 0.4717, 0.7032, 0.4854, 0.3438, 0.5, 0.3438, 1.0, 0.3125, 1.0, 0.3125, 0.5, 0.3125, 0.5, 0.3125, 1.0, 0.2812, 1.0, 0.2812, 0.5, 0.2812, 0.5, 0.2812, 1.0, 0.25, 1.0, 0.25, 0.5, 0.25, 0.5, 0.25, 1.0, 0.2188, 1.0, 0.2188, 0.5, 0.2188, 0.5, 0.2188, 1.0, 0.1875, 1.0, 0.1875, 0.5, 0.1875, 0.5, 0.1875, 1.0, 0.1562, 1.0, 0.1562, 0.5, 0.1562, 0.5, 0.1562, 1.0, 0.125, 1.0, 0.125, 0.5, 0.125, 0.5, 0.125, 1.0, 0.09375, 1.0, 0.09375, 0.5, 0.09375, 0.5, 0.09375, 1.0, 0.0625, 1.0, 0.0625, 0.5, 0.9717, 0.1582, 0.9496, 0.1167, 0.9197, 0.08029, 0.8833, 0.05045, 0.8418, 0.02827, 0.7968, 0.01461, 0.75, 0.01, 0.7032, 0.01461, 0.6582, 0.02827, 0.6167, 0.05045, 0.5803, 0.08029, 0.5504, 0.1167, 0.5283, 0.1582, 0.5146, 0.2032, 0.51, 0.25, 0.5146, 0.2968, 0.5283, 0.3418, 0.5504, 0.3833, 0.5803, 0.4197, 0.6167, 0.4496, 0.6582, 0.4717, 0.7032, 0.4854, 0.75, 0.49, 0.7968, 0.4854, 0.8418, 0.4717, 0.8833, 0.4496, 0.9197, 0.4197, 0.9496, 0.3833, 0.9717, 0.3418, 0.9854, 0.2968, 0.99, 0.25, 0.9854, 0.2032, 0.0625, 0.5, 0.0625, 1.0, 0.03125, 1.0, 0.03125, 0.5, 0.03125, 0.5, 0.03125, 1.0, 0.0, 1.0, 0.0, 0.5, 0.05045, 0.1167, 0.08029, 0.08029, 0.1167, 0.05045, 0.1582, 0.02827, 0.2032, 0.01461, 0.25, 0.01, 0.2968, 0.01461, 0.3418, 0.02827, 0.3833, 0.05045, 0.4197, 0.08029, 0.4496, 0.1167, 0.4717, 0.1582, 0.4854, 0.2032, 0.49, 0.25, 0.4854, 0.2968, 0.4717, 0.3418, 0.4496, 0.3833, 0.4197, 0.4197, 0.3833, 0.4496, 0.3418, 0.4717, 0.2968, 0.4854, 0.25, 0.49, 0.2032, 0.4854, 0.1582, 0.4717, 0.1167, 0.4496, 0.08029, 0.4197, 0.05045, 0.3833, 0.02827, 0.3418, 0.01461, 0.2968, 0.01, 0.25, 0.01461, 0.2032, 0.02827, 0.1582, 0.375, 0.0, 0.625, 0.0, 0.625, 0.25, 0.375, 0.25, 0.625, 0.25, 0.375, 0.25, 0.375, 0.25, 0.625, 0.25, 0.375, 0.5, 0.625, 0.5, 0.625, 0.75, 0.375, 0.75, 0.375, 0.75, 0.625, 0.75, 0.625, 1.0, 0.375, 1.0, 0.125, 0.5, 0.375, 0.5, 0.375, 0.75, 0.125, 0.75, 0.625, 0.5, 0.875, 0.5, 0.875, 0.75, 0.625, 0.75, 0.375, 0.25, 0.625, 0.25, 0.625, 0.5, 0.375, 0.5, 0.375, 0.25, 0.625, 0.25, 0.625, 0.25, 0.375, 0.25, 0.625, 0.5, 0.625, 0.25, 0.625, 0.25, 0.625, 0.5, 0.875, 0.5, 0.625, 0.5, 0.625, 0.5, 0.875, 0.5, 0.875, 0.5, 0.625, 0.5, 0.625, 0.5, 0.875, 0.5, 0.375, 0.25, 0.625, 0.25, 0.625, 0.25, 0.375, 0.25, 0.625, 0.5, 0.375, 0.5, 0.375, 0.5, 0.625, 0.5, 0.375, 0.5, 0.125, 0.5, 0.125, 0.5, 0.375, 0.5, 0.625, 0.5, 0.375, 0.5, 0.375, 0.5, 0.625, 0.5, 0.375, 0.5, 0.625, 0.5, 0.625, 0.5, 0.375, 0.5, 0.375, 0.5, 0.125, 0.5, 0.125, 0.5, 0.375, 0.5, 0.375, 0.25, 0.375, 0.5, 0.375, 0.5, 0.375, 0.25, 0.6643, 0.5262, 0.8357, 0.5262, 0.8357, 0.7238, 0.6643, 0.7238, 0.375, 0.5, 0.6177, 0.5, 0.6177, 0.75, 0.375, 0.75, 0.375, 0.0, 0.6177, 0.0, 0.6177, 0.25, 0.375, 0.25, 0.125, 0.5, 0.375, 0.5, 0.375, 0.75, 0.125, 0.75, 0.375, 0.25, 0.6177, 0.25, 0.6177, 0.5, 0.375, 0.5, 0.8357, 0.7238, 0.8357, 0.5262, 0.875, 0.5, 0.875, 0.75, 0.8357, 0.5262, 0.6643, 0.5262, 0.625, 0.5, 0.875, 0.5, 0.6643, 0.5262, 0.6643, 0.7238, 0.6177, 0.75, 0.6177, 0.5, 0.6643, 0.7238, 0.8357, 0.7238, 0.875, 0.75, 0.625, 0.75, 0.375, 0.75, 0.6177, 0.75, 0.6177, 1.0, 0.375, 1.0, 1.0, 0.5, 1.0, 1.0, 0.9688, 1.0, 0.9688, 0.5, 1.0, 0.5, 1.0, 1.0, 0.9688, 1.0, 0.9688, 0.5, 0.9688, 0.5, 0.9688, 1.0, 0.9375, 1.0, 0.9375, 0.5, 0.9688, 0.5, 0.9688, 1.0, 0.9375, 1.0, 0.9375, 0.5, 0.9375, 0.5, 0.9375, 1.0, 0.9062, 1.0, 0.9062, 0.5, 0.9375, 0.5, 0.9375, 1.0, 0.9062, 1.0, 0.9062, 0.5, 0.9062, 0.5, 0.9062, 1.0, 0.875, 1.0, 0.875, 0.5, 0.9062, 0.5, 0.9062, 1.0, 0.875, 1.0, 0.875, 0.5, 0.875, 0.5, 0.875, 1.0, 0.8438, 1.0, 0.8438, 0.5, 0.875, 0.5, 0.875, 1.0, 0.8438, 1.0, 0.8438, 0.5, 0.8438, 0.5, 0.8438, 1.0, 0.8125, 1.0, 0.8125, 0.5, 0.8125, 0.5, 0.8125, 1.0, 0.7812, 1.0, 0.7812, 0.5, 0.8438, 0.5, 0.8438, 1.0, 0.8125, 1.0, 0.8125, 0.5, 0.7812, 0.5, 0.7812, 1.0, 0.75, 1.0, 0.75, 0.5, 0.8125, 0.5, 0.8125, 1.0, 0.7812, 1.0, 0.7812, 0.5, 0.75, 0.5, 0.75, 1.0, 0.7188, 1.0, 0.7188, 0.5, 0.7188, 0.5, 0.7188, 1.0, 0.6875, 1.0, 0.6875, 0.5, 0.7812, 0.5, 0.7812, 1.0, 0.75, 1.0, 0.75, 0.5, 0.6875, 0.5, 0.6875, 1.0, 0.6562, 1.0, 0.6562, 0.5, 0.75, 0.5, 0.75, 1.0, 0.7188, 1.0, 0.7188, 0.5, 0.6562, 0.5, 0.6562, 1.0, 0.625, 1.0, 0.625, 0.5, 0.625, 0.5, 0.625, 1.0, 0.5938, 1.0, 0.5938, 0.5, 0.7188, 0.5, 0.7188, 1.0, 0.6875, 1.0, 0.6875, 0.5, 0.5938, 0.5, 0.5938, 1.0, 0.5625, 1.0, 0.5625, 0.5, 0.6875, 0.5, 0.6875, 1.0, 0.6562, 1.0, 0.6562, 0.5, 0.5625, 0.5, 0.5625, 1.0, 0.5312, 1.0, 0.5312, 0.5, 0.5312, 0.5, 0.5312, 1.0, 0.5, 1.0, 0.5, 0.5, 0.6562, 0.5, 0.6562, 1.0, 0.625, 1.0, 0.625, 0.5, 0.5, 0.5, 0.5, 1.0, 0.4688, 1.0, 0.4688, 0.5, 0.625, 0.5, 0.625, 1.0, 0.5938, 1.0, 0.5938, 0.5, 0.4688, 0.5, 0.4688, 1.0, 0.4375, 1.0, 0.4375, 0.5, 0.4375, 0.5, 0.4375, 1.0, 0.4062, 1.0, 0.4062, 0.5, 0.5938, 0.5, 0.5938, 1.0, 0.5625, 1.0, 0.5625, 0.5, 0.4062, 0.5, 0.4062, 1.0, 0.375, 1.0, 0.375, 0.5, 0.5625, 0.5, 0.5625, 1.0, 0.5312, 1.0, 0.5312, 0.5, 0.375, 0.5, 0.375, 1.0, 0.3438, 1.0, 0.3438, 0.5, 0.3438, 0.5, 0.3438, 1.0, 0.3125, 1.0, 0.3125, 0.5, 0.5312, 0.5, 0.5312, 1.0, 0.5, 1.0, 0.5, 0.5, 0.3125, 0.5, 0.3125, 1.0, 0.2812, 1.0, 0.2812, 0.5, 0.5, 0.5, 0.5, 1.0, 0.4688, 1.0, 0.4688, 0.5, 0.2812, 0.5, 0.2812, 1.0, 0.25, 1.0, 0.25, 0.5, 0.25, 0.5, 0.25, 1.0, 0.2188, 1.0, 0.2188, 0.5, 0.4688, 0.5, 0.4688, 1.0, 0.4375, 1.0, 0.4375, 0.5, 0.2188, 0.5, 0.2188, 1.0, 0.1875, 1.0, 0.1875, 0.5, 0.4375, 0.5, 0.4375, 1.0, 0.4062, 1.0, 0.4062, 0.5, 0.1875, 0.5, 0.1875, 1.0, 0.1562, 1.0, 0.1562, 0.5, 0.1562, 0.5, 0.1562, 1.0, 0.125, 1.0, 0.125, 0.5, 0.4062, 0.5, 0.4062, 1.0, 0.375, 1.0, 0.375, 0.5, 0.125, 0.5, 0.125, 1.0, 0.09375, 1.0, 0.09375, 0.5, 0.375, 0.5, 0.375, 1.0, 0.3438, 1.0, 0.3438, 0.5, 0.09375, 0.5, 0.09375, 1.0, 0.0625, 1.0, 0.0625, 0.5, 0.2968, 0.4854, 0.25, 0.49, 0.2032, 0.4854, 0.1582, 0.4717, 0.1167, 0.4496, 0.08029, 0.4197, 0.05045, 0.3833, 0.02827, 0.3418, 0.01461, 0.2968, 0.01, 0.25, 0.01461, 0.2032, 0.02827, 0.1582, 0.05045, 0.1167, 0.08029, 0.08029, 0.1167, 0.05045, 0.1582, 0.02827, 0.2032, 0.01461, 0.25, 0.01, 0.2968, 0.01461, 0.3418, 0.02827, 0.3833, 0.05045, 0.4197, 0.08029, 0.4496, 0.1167, 0.4717, 0.1582, 0.4854, 0.2032, 0.49, 0.25, 0.4854, 0.2968, 0.4717, 0.3418, 0.4496, 0.3833, 0.4197, 0.4197, 0.3833, 0.4496, 0.3418, 0.4717, 0.0625, 0.5, 0.0625, 1.0, 0.03125, 1.0, 0.03125, 0.5, 0.03125, 0.5, 0.03125, 1.0, 0.0, 1.0, 0.0, 0.5, 0.75, 0.49, 0.7968, 0.4854, 0.8418, 0.4717, 0.8833, 0.4496, 0.9197, 0.4197, 0.9496, 0.3833, 0.9717, 0.3418, 0.9854, 0.2968, 0.99, 0.25, 0.9854, 0.2032, 0.9717, 0.1582, 0.9496, 0.1167, 0.9197, 0.08029, 0.8833, 0.05045, 0.8418, 0.02827, 0.7968, 0.01461, 0.75, 0.01, 0.7032, 0.01461, 0.6582, 0.02827, 0.6167, 0.05045, 0.5803, 0.08029, 0.5504, 0.1167, 0.5283, 0.1582, 0.5146, 0.2032, 0.51, 0.25, 0.5146, 0.2968, 0.5283, 0.3418, 0.5504, 0.3833, 0.5803, 0.4197, 0.6167, 0.4496, 0.6582, 0.4717, 0.7032, 0.4854, 0.3438, 0.5, 0.3438, 1.0, 0.3125, 1.0, 0.3125, 0.5, 0.3125, 0.5, 0.3125, 1.0, 0.2812, 1.0, 0.2812, 0.5, 0.2812, 0.5, 0.2812, 1.0, 0.25, 1.0, 0.25, 0.5, 0.25, 0.5, 0.25, 1.0, 0.2188, 1.0, 0.2188, 0.5, 0.2188, 0.5, 0.2188, 1.0, 0.1875, 1.0, 0.1875, 0.5, 0.1875, 0.5, 0.1875, 1.0, 0.1562, 1.0, 0.1562, 0.5, 0.1562, 0.5, 0.1562, 1.0, 0.125, 1.0, 0.125, 0.5, 0.125, 0.5, 0.125, 1.0, 0.09375, 1.0, 0.09375, 0.5, 0.09375, 0.5, 0.09375, 1.0, 0.0625, 1.0, 0.0625, 0.5, 0.9717, 0.1582, 0.9496, 0.1167, 0.9197, 0.08029, 0.8833, 0.05045, 0.8418, 0.02827, 0.7968, 0.01461, 0.75, 0.01, 0.7032, 0.01461, 0.6582, 0.02827, 0.6167, 0.05045, 0.5803, 0.08029, 0.5504, 0.1167, 0.5283, 0.1582, 0.5146, 0.2032, 0.51, 0.25, 0.5146, 0.2968, 0.5283, 0.3418, 0.5504, 0.3833, 0.5803, 0.4197, 0.6167, 0.4496, 0.6582, 0.4717, 0.7032, 0.4854, 0.75, 0.49, 0.7968, 0.4854, 0.8418, 0.4717, 0.8833, 0.4496, 0.9197, 0.4197, 0.9496, 0.3833, 0.9717, 0.3418, 0.9854, 0.2968, 0.99, 0.25, 0.9854, 0.2032, 0.0625, 0.5, 0.0625, 1.0, 0.03125, 1.0, 0.03125, 0.5, 0.03125, 0.5, 0.03125, 1.0, 0.0, 1.0, 0.0, 0.5, 0.05045, 0.1167, 0.08029, 0.08029, 0.1167, 0.05045, 0.1582, 0.02827, 0.2032, 0.01461, 0.25, 0.01, 0.2968, 0.01461, 0.3418, 0.02827, 0.3833, 0.05045, 0.4197, 0.08029, 0.4496, 0.1167, 0.4717, 0.1582, 0.4854, 0.2032, 0.49, 0.25, 0.4854, 0.2968, 0.4717, 0.3418, 0.4496, 0.3833, 0.4197, 0.4197, 0.3833, 0.4496, 0.3418, 0.4717, 0.2968, 0.4854, 0.25, 0.49, 0.2032, 0.4854, 0.1582, 0.4717, 0.1167, 0.4496, 0.08029, 0.4197, 0.05045, 0.3833, 0.02827, 0.3418, 0.01461, 0.2968, 0.01, 0.25, 0.01461, 0.2032, 0.02827, 0.1582, 1.0, 0.5, 1.0, 1.0, 0.9688, 1.0, 0.9688, 0.5, 0.9688, 0.5, 0.9688, 1.0, 0.9375, 1.0, 0.9375, 0.5, 0.9375, 0.5, 0.9375, 1.0, 0.9062, 1.0, 0.9062, 0.5, 0.9062, 0.5, 0.9062, 1.0, 0.875, 1.0, 0.875, 0.5, 0.875, 0.5, 0.875, 1.0, 0.8438, 1.0, 0.8438, 0.5, 0.8438, 0.5, 0.8438, 1.0, 0.8125, 1.0, 0.8125, 0.5, 0.8125, 0.5, 0.8125, 1.0, 0.7812, 1.0, 0.7812, 0.5, 0.7812, 0.5, 0.7812, 1.0, 0.75, 1.0, 0.75, 0.5, 0.7112, 0.7448, 0.7112, 0.8742, 0.7075, 0.8742, 0.7075, 0.7448, 0.7075, 0.7448, 0.7075, 0.8742, 0.7038, 0.8742, 0.7038, 0.7448, 0.7038, 0.7448, 0.7038, 0.8742, 0.7003, 0.8742, 0.7003, 0.7448, 0.7003, 0.7448, 0.7003, 0.8742, 0.697, 0.8742, 0.697, 0.7448, 0.4571, 0.8752, 0.4571, 0.7459, 0.4602, 0.7459, 0.4602, 0.8752, 0.4602, 0.8752, 0.4602, 0.7459, 0.4636, 0.7459, 0.4636, 0.8752, 0.4636, 0.8752, 0.4636, 0.7459, 0.4673, 0.7459, 0.4673, 0.8752, 0.4673, 0.8752, 0.4673, 0.7459, 0.471, 0.7459, 0.471, 0.8752, 0.471, 0.8752, 0.471, 0.7459, 0.4746, 0.7459, 0.4746, 0.8752, 0.4688, 0.5, 0.4688, 1.0, 0.4375, 1.0, 0.4375, 0.5, 0.4375, 0.5, 0.4375, 1.0, 0.4062, 1.0, 0.4062, 0.5, 0.4062, 0.5, 0.4062, 1.0, 0.375, 1.0, 0.375, 0.5, 0.375, 0.5, 0.375, 1.0, 0.3438, 1.0, 0.3438, 0.5, 0.3438, 0.5, 0.3438, 1.0, 0.3125, 1.0, 0.3125, 0.5, 0.3125, 0.5, 0.3125, 1.0, 0.2812, 1.0, 0.2812, 0.5, 0.2812, 0.5, 0.2812, 1.0, 0.25, 1.0, 0.25, 0.5, 0.25, 0.5, 0.25, 1.0, 0.2188, 1.0, 0.2188, 0.5, 0.2188, 0.5, 0.2188, 1.0, 0.1875, 1.0, 0.1875, 0.5, 0.1875, 0.5, 0.1875, 1.0, 0.1562, 1.0, 0.1562, 0.5, 0.1562, 0.5, 0.1562, 1.0, 0.125, 1.0, 0.125, 0.5, 0.125, 0.5, 0.125, 1.0, 0.09375, 1.0, 0.09375, 0.5, 0.09375, 0.5, 0.09375, 1.0, 0.0625, 1.0, 0.0625, 0.5, 0.2968, 0.4854, 0.25, 0.49, 0.2032, 0.4854, 0.1582, 0.4717, 0.1167, 0.4496, 0.08029, 0.4197, 0.05045, 0.3833, 0.02827, 0.3418, 0.01461, 0.2968, 0.01, 0.25, 0.01461, 0.2032, 0.02827, 0.1582, 0.05045, 0.1167, 0.08029, 0.08029, 0.1167, 0.05045, 0.1582, 0.02827, 0.2032, 0.01461, 0.25, 0.01, 0.2968, 0.01461, 0.3418, 0.02827, 0.3833, 0.05045, 0.4197, 0.08029, 0.4496, 0.1167, 0.4717, 0.1582, 0.4854, 0.2032, 0.49, 0.25, 0.4854, 0.2968, 0.4717, 0.3418, 0.4496, 0.3833, 0.4197, 0.4197, 0.3833, 0.4496, 0.3418, 0.4717, 0.0625, 0.5, 0.0625, 1.0, 0.03125, 1.0, 0.03125, 0.5, 0.03125, 0.5, 0.03125, 1.0, 0.0, 1.0, 0.0, 0.5, 0.75, 0.49, 0.7968, 0.4854, 0.8418, 0.4717, 0.8833, 0.4496, 0.9197, 0.4197, 0.9496, 0.3833, 0.9717, 0.3418, 0.9854, 0.2968, 0.99, 0.25, 0.9854, 0.2032, 0.9717, 0.1582, 0.9496, 0.1167, 0.9197, 0.08029, 0.8833, 0.05045, 0.8418, 0.02827, 0.7968, 0.01461, 0.75, 0.01, 0.7032, 0.01461, 0.6582, 0.02827, 0.6167, 0.05045, 0.5803, 0.08029, 0.5504, 0.1167, 0.5283, 0.1582, 0.5146, 0.2032, 0.51, 0.25, 0.5146, 0.2968, 0.5283, 0.3418, 0.5504, 0.3833, 0.5803, 0.4197, 0.6167, 0.4496, 0.6582, 0.4717, 0.7032, 0.4854, 0.4827, 0.2769, 0.625, 0.2769, 0.625, 0.4731, 0.4827, 0.4731, 0.8633, 0.5, 0.8632, 0.5, 0.875, 0.5, 0.875, 0.5, 0.6368, 0.5, 0.6367, 0.5, 0.5284, 0.5105, 0.6191, 0.5003, 0.8631, 0.5, 0.6369, 0.5, 0.625, 0.5, 0.875, 0.5, 0.6369, 0.5, 0.6368, 0.5, 0.6191, 0.5003, 0.625, 0.5, 0.625, 0.25, 0.6191, 0.2497, 0.625, 0.25, 0.625, 0.25, 0.8455, 0.7458, 0.8547, 0.7445, 0.8671, 0.7474, 0.8481, 0.75, 0.8547, 0.7445, 0.8634, 0.7374, 0.875, 0.741, 0.8671, 0.7474, 0.6434, 0.7451, 0.6535, 0.7461, 0.6519, 0.75, 0.6276, 0.7491, 0.6366, 0.7375, 0.6434, 0.7451, 0.5761, 0.7494, 0.5744, 0.741, 0.8634, 0.7374, 0.8633, 0.5, 0.875, 0.5, 0.875, 0.741, 0.6535, 0.7461, 0.8455, 0.7458, 0.8481, 0.75, 0.6519, 0.75, 0.5744, 0.741, 0.5284, 0.5105, 0.6367, 0.5, 0.6366, 0.7375, 0.8633, 0.5, 0.6367, 0.5, 0.6368, 0.5, 0.8632, 0.5])
me_cylinder.materials.append(mat_handlemetal)
me_cylinder.materials.append(mat_smoothmetal)
me_cylinder.materials.append(mat_coilmetal)
me_cylinder.materials.append(mat_highlightmetal)
me_cylinder.use_remesh_preserve_volume = False
me_cylinder.use_remesh_preserve_attributes = False
me_cylinder.use_mirror_vertex_groups = False
me_cylinder.update()

# ---- objects
ob_cylinder = bpy.data.objects.new('Cylinder', me_cylinder)

# ---- transforms, parenting, visibility, modifiers, constraints
ob_cylinder.location = (0.0, 0.0, 0.0)
ob_cylinder.lineart.crease_threshold = 0.0
_vg = ob_cylinder.vertex_groups.new(name='Group')

# ---- collection membership
col_collection.objects.link(ob_cylinder)

# ---- scene / render settings (as saved in the file)
scene.frame_start = 1; scene.frame_end = 250; scene.frame_set(1)
scene.render.engine = 'BLENDER_EEVEE_NEXT'
scene.cycles.use_denoising = False
scene.cycles.samples = 128
scene.cycles.sampling_pattern = 'TABULATED_SOBOL'
scene.cycles.use_adaptive_sampling = False
scene.cycles.use_light_tree = False
scene.view_settings.view_transform = 'Filmic'
bpy.context.view_layer.update()

# ---- added for rendering (the .blend has no active camera and no usable light): camera, sun
cam_auto = bpy.data.cameras.new('AutoCamera')
cam_auto.lens = 50.0
cam_auto.sensor_width = 36.0
cam_auto.clip_end = 1000.0
ob_auto_camera = bpy.data.objects.new('AutoCamera', cam_auto)
scene.collection.objects.link(ob_auto_camera)
ob_auto_camera.location = (11.9741, -11.2434, 10.6596)
ob_auto_camera.rotation_euler = (1.09748, -7.21219e-08, 0.694738)
scene.camera = ob_auto_camera
light_auto_sun = bpy.data.lights.new('AutoSun', 'SUN')
light_auto_sun.energy = 3.0
light_auto_sun.angle = 0.0523599
ob_auto_sun = bpy.data.objects.new('AutoSun', light_auto_sun)
scene.collection.objects.link(ob_auto_sun)
ob_auto_sun.rotation_euler = (0.872665, 0.174533, 0.523599)
bpy.context.view_layer.update()
